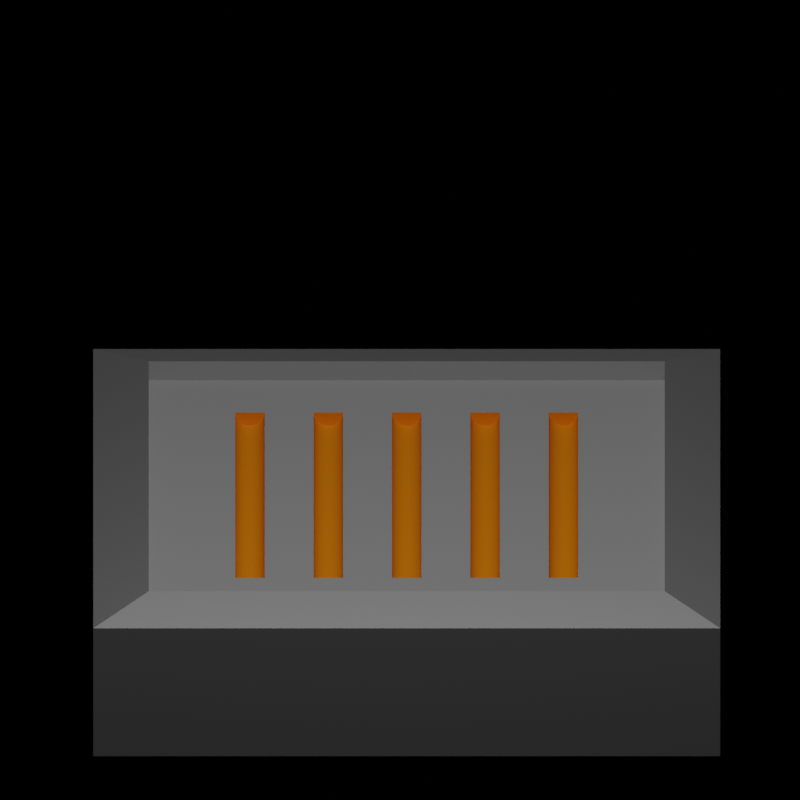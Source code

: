 # Source: obj.blend  (saved by Blender 3.1.7; exported with 4.5.12 LTS)
import bpy
from mathutils import Matrix  # noqa: F401  (used for matrix-valued properties, if any)

bpy.ops.wm.read_factory_settings(use_empty=True)
scene = bpy.context.scene
scene.name = 'Scene'

# ---- collections
col_rod_caster = bpy.data.collections.new('Rod-Caster'); scene.collection.children.link(col_rod_caster)
col_collection = bpy.data.collections.new('Collection'); col_rod_caster.children.link(col_collection)
col_collection_2 = bpy.data.collections.new('Collection 2'); col_rod_caster.children.link(col_collection_2)
col_smelter = bpy.data.collections.new('Smelter'); scene.collection.children.link(col_smelter)

# ---- images (referenced by path relative to the original .blend; pixels are not part of the script)
import os
ASSET_DIR = os.environ.get("B2B_ASSET_DIR", "")  # directory of the original .blend (textures are referenced by path, not embedded)
HERE = os.path.dirname(os.path.abspath(__file__))  # packed textures are extracted next to this script under _unpacked/

def load_image(name, relpath, width, height, colorspace="sRGB"):
    """Load a texture the original file referenced (path relative to the .blend, or extracted next to this script)."""
    p = next((c for c in (os.path.join(HERE, relpath), os.path.join(ASSET_DIR, relpath)) if relpath and os.path.exists(c)), "")
    if p:
        img = bpy.data.images.load(p, check_existing=True)
        img.name = name
    else:  # same state as the original file: an image datablock whose file is absent (Cycles renders it pink)
        img = bpy.data.images.new(name, width, height)
        img.source = "FILE"
        img.filepath = "//" + (relpath or name)
    img.colorspace_settings.name = colorspace
    return img
img_untitled_002 = load_image('Untitled.002', 'data/blender/rust.jpg', 1024, 1024, 'sRGB')
img_concrete1_png = load_image('concrete1.png', 'data/blender/concrete1.png', 1024, 1024, 'sRGB')

# ---- materials (node trees are filled in below, after node groups)
mat_rock = bpy.data.materials.new('Rock')
mat_rods = bpy.data.materials.new('Rods')
mat_metal_002 = bpy.data.materials.new('Metal.002')
mat_material_001 = bpy.data.materials.new('Material.001')
mat_material_003 = bpy.data.materials.new('Material.003')
mat_metal = bpy.data.materials.new('Metal')
mat_concrete = bpy.data.materials.new('Concrete')
mat_concrete.diffuse_color = (0.4201, 0.4201, 0.4201, 1.0)
mat_heated = bpy.data.materials.new('Heated')

# ---- material node trees
mat_rock.use_nodes = True; mat_rock.node_tree.nodes.clear()
_N = mat_rock.node_tree.nodes; _L = mat_rock.node_tree.links
n0 = _N.new('ShaderNodeBsdfPrincipled'); n0.name = 'Principled BSDF'; n0.location = (10, 300)
n0.distribution = 'GGX'
n0.subsurface_method = 'RANDOM_WALK_SKIN'
n0.inputs[0].default_value = (0.3108, 0.3108, 0.3108, 1.0)
n0.inputs[2].default_value = 1.0
n0.inputs[3].default_value = 1.45
n0.inputs[27].default_value = (0.0, 0.0, 0.0, 1.0)
n0.inputs[28].default_value = 1.0
n1 = _N.new('ShaderNodeOutputMaterial'); n1.name = 'Material Output'; n1.location = (300, 300)
_L.new(n0.outputs[0], n1.inputs[0])
n1.is_active_output = True
mat_rods.use_nodes = True; mat_rods.node_tree.nodes.clear()
_N = mat_rods.node_tree.nodes; _L = mat_rods.node_tree.links
n0 = _N.new('ShaderNodeBsdfPrincipled'); n0.name = 'Principled BSDF'; n0.location = (10, 300)
n0.distribution = 'GGX'
n0.subsurface_method = 'RANDOM_WALK_SKIN'
n0.inputs[0].default_value = (0.8, 0.2313, 0.0, 1.0)
n0.inputs[3].default_value = 1.45
n0.inputs[27].default_value = (0.0, 0.0, 0.0, 1.0)
n1 = _N.new('ShaderNodeOutputMaterial'); n1.name = 'Material Output'; n1.location = (300, 300)
_L.new(n0.outputs[0], n1.inputs[0])
n1.is_active_output = True
mat_metal_002.use_nodes = True; mat_metal_002.node_tree.nodes.clear()
_N = mat_metal_002.node_tree.nodes; _L = mat_metal_002.node_tree.links
n0 = _N.new('ShaderNodeBsdfPrincipled'); n0.name = 'Principled BSDF'; n0.location = (10, 300)
n0.distribution = 'GGX'
n0.subsurface_method = 'RANDOM_WALK_SKIN'
n0.inputs[1].default_value = 0.9212
n0.inputs[3].default_value = 1.45
n0.inputs[27].default_value = (0.0, 0.0, 0.0, 1.0)
n0.inputs[28].default_value = 1.0
n1 = _N.new('ShaderNodeOutputMaterial'); n1.name = 'Material Output'; n1.location = (300, 300)
_L.new(n0.outputs[0], n1.inputs[0])
n1.is_active_output = True
mat_material_001.use_nodes = True; mat_material_001.node_tree.nodes.clear()
_N = mat_material_001.node_tree.nodes; _L = mat_material_001.node_tree.links
n0 = _N.new('ShaderNodeBsdfPrincipled'); n0.name = 'Principled BSDF'; n0.location = (10, 300)
n0.distribution = 'GGX'
n0.subsurface_method = 'RANDOM_WALK_SKIN'
n0.inputs[0].default_value = (0.8, 0.1338, 0.0, 1.0)
n0.inputs[3].default_value = 1.45
n0.inputs[27].default_value = (0.0, 0.0, 0.0, 1.0)
n0.inputs[28].default_value = 1.0
n1 = _N.new('ShaderNodeOutputMaterial'); n1.name = 'Material Output'; n1.location = (300, 300)
_L.new(n0.outputs[0], n1.inputs[0])
n1.is_active_output = True
mat_material_003.use_nodes = True; mat_material_003.node_tree.nodes.clear()
_N = mat_material_003.node_tree.nodes; _L = mat_material_003.node_tree.links
n0 = _N.new('ShaderNodeBsdfPrincipled'); n0.name = 'Principled BSDF'; n0.location = (10, 300)
n0.distribution = 'GGX'
n0.subsurface_method = 'RANDOM_WALK_SKIN'
n0.inputs[0].default_value = (0.8, 0.1338, 0.0, 1.0)
n0.inputs[3].default_value = 1.45
n0.inputs[27].default_value = (0.0, 0.0, 0.0, 1.0)
n0.inputs[28].default_value = 1.0
n1 = _N.new('ShaderNodeOutputMaterial'); n1.name = 'Material Output'; n1.location = (300, 300)
_L.new(n0.outputs[0], n1.inputs[0])
n1.is_active_output = True
mat_metal.use_nodes = True; mat_metal.node_tree.nodes.clear()
_N = mat_metal.node_tree.nodes; _L = mat_metal.node_tree.links
n0 = _N.new('ShaderNodeBsdfPrincipled'); n0.name = 'Principled BSDF'; n0.location = (10, 300)
n0.distribution = 'GGX'
n0.subsurface_method = 'RANDOM_WALK_SKIN'
n0.inputs[2].default_value = 0.0
n0.inputs[3].default_value = 1.45
n0.inputs[9].default_value = (2.6, 0.2, 0.1)
n0.inputs[11].default_value = 1.01
n0.inputs[13].default_value = 0.5274
n0.inputs[15].default_value = 0.4129
n0.inputs[27].default_value = (0.0, 0.0, 0.0, 1.0)
n0.inputs[28].default_value = 1.0
n1 = _N.new('ShaderNodeOutputMaterial'); n1.name = 'Material Output'; n1.location = (300, 300)
n2 = _N.new('ShaderNodeTexImage'); n2.name = 'Image Texture'; n2.location = (-280, 271)
n2.image = img_untitled_002
_L.new(n0.outputs[0], n1.inputs[0])
_L.new(n2.outputs[0], n0.inputs[0])
n1.is_active_output = True
mat_concrete.use_nodes = True; mat_concrete.node_tree.nodes.clear()
_N = mat_concrete.node_tree.nodes; _L = mat_concrete.node_tree.links
n0 = _N.new('ShaderNodeBsdfPrincipled'); n0.name = 'Principled BSDF'; n0.location = (10, 300)
n0.distribution = 'GGX'
n0.subsurface_method = 'RANDOM_WALK_SKIN'
n0.inputs[3].default_value = 1.45
n0.inputs[27].default_value = (0.0, 0.0, 0.0, 1.0)
n0.inputs[28].default_value = 1.0
n1 = _N.new('ShaderNodeOutputMaterial'); n1.name = 'Material Output'; n1.location = (300, 300)
n2 = _N.new('ShaderNodeTexImage'); n2.name = 'Image Texture'; n2.location = (-280, 271)
n2.image = img_concrete1_png
_L.new(n0.outputs[0], n1.inputs[0])
_L.new(n2.outputs[0], n0.inputs[0])
n1.is_active_output = True
mat_heated.use_nodes = True; mat_heated.node_tree.nodes.clear()
_N = mat_heated.node_tree.nodes; _L = mat_heated.node_tree.links
n0 = _N.new('ShaderNodeBsdfPrincipled'); n0.name = 'Principled BSDF'; n0.location = (10, 300)
n0.distribution = 'GGX'
n0.subsurface_method = 'RANDOM_WALK_SKIN'
n0.inputs[0].default_value = (0.8, 0.07402, 0.0, 1.0)
n0.inputs[3].default_value = 1.45
n0.inputs[27].default_value = (0.0, 0.0, 0.0, 1.0)
n0.inputs[28].default_value = 1.0
n1 = _N.new('ShaderNodeOutputMaterial'); n1.name = 'Material Output'; n1.location = (300, 300)
_L.new(n0.outputs[0], n1.inputs[0])
n1.is_active_output = True

# ---- world
world_world = bpy.data.worlds.new('World'); scene.world = world_world
world_world.use_nodes = True; world_world.node_tree.nodes.clear()
_N = world_world.node_tree.nodes; _L = world_world.node_tree.links
n0 = _N.new('ShaderNodeOutputWorld'); n0.name = 'World Output'; n0.location = (300, 300)
n1 = _N.new('ShaderNodeBsdfDiffuse'); n1.name = 'Diffuse BSDF'; n1.location = (10, 300)
n2 = _N.new('ShaderNodeRGB'); n2.name = 'RGB'; n2.location = (-180, 260)
n2.outputs[0].default_value = (1.0, 0.8276, 0.8276, 1.0)
_L.new(n1.outputs[0], n0.inputs[0])
_L.new(n2.outputs[0], n1.inputs[0])
n0.is_active_output = True
world_world.color = (0.05088, 0.05088, 0.05088)
world_world.use_sun_shadow = False
world_world.sun_shadow_jitter_overblur = 0.0

# ---- cameras
cam_camera = bpy.data.cameras.new('Camera')
cam_camera.type = 'ORTHO'
cam_camera.clip_end = 100.0
cam_camera.lens = 79.0
cam_camera.ortho_scale = 5.104
cam_camera.shift_y = 0.012

# ---- lights
light_light = bpy.data.lights.new('Light', 'POINT')
light_light.transmission_factor = 0.0
light_light.energy = 3000.0
light_light.shadow_soft_size = 0.51
light_light.shadow_maximum_resolution = 0.006
light_light.use_absolute_resolution = True

# ---- meshes
me_cube = bpy.data.meshes.new('Cube')
me_cube.from_pydata([(-30.5, -22.73, -0.3691), (-30.5, -22.73, 0.3691), (-30.5, 22.73, -0.3691), (-30.5, 22.73, 0.3691), (30.5, -22.73, -0.3691), (30.5, -22.73, 0.3691), (30.5, 22.73, -0.3691), (30.5, 22.73, 0.3691)], [], [(0, 1, 3, 2), (2, 3, 7, 6), (6, 7, 5, 4), (4, 5, 1, 0), (2, 6, 4, 0), (7, 3, 1, 5)])
_uv = me_cube.uv_layers.new(name='UVMap')
_uv.uv.foreach_set('vector', [0.375, 0.0, 0.625, 0.0, 0.625, 0.25, 0.375, 0.25, 0.375, 0.25, 0.625, 0.25, 0.625, 0.5, 0.375, 0.5, 0.375, 0.5, 0.625, 0.5, 0.625, 0.75, 0.375, 0.75, 0.375, 0.75, 0.625, 0.75, 0.625, 1.0, 0.375, 1.0, 0.125, 0.5, 0.375, 0.5, 0.375, 0.75, 0.125, 0.75, 0.625, 0.5, 0.875, 0.5, 0.875, 0.75, 0.625, 0.75])
me_cube.use_remesh_fix_poles = True
me_cube.use_remesh_preserve_attributes = False
me_cube.update()
me_cube_001 = bpy.data.meshes.new('Cube.001')
me_cube_001.from_pydata([(-1.0, -1.0, -1.0), (-1.0, 1.0, -1.0), (1.0, -1.0, -1.0), (1.0, 1.0, -1.0), (-0.823, -0.823, 1.0), (-1.0, -1.0, 0.823), (-0.823, 0.823, 1.0), (-1.0, 1.0, 0.823), (0.823, -0.823, 1.0), (1.0, -1.0, 0.823), (0.823, 0.823, 1.0), (1.0, 1.0, 0.823), (-0.823, -0.823, 0.73), (-0.823, 0.823, 0.73), (0.823, 0.823, 0.73), (0.823, -0.823, 0.73), (-0.4539, 0.5918, 0.6946), (-0.2039, 0.5918, 0.6946), (0.04606, 0.5918, 0.6946), (0.5461, 0.5918, 0.6946), (0.2961, 0.5918, 0.6946), (0.04606, -0.5918, 0.6946), (-0.4539, -0.5918, 0.6946), (-0.2039, -0.5918, 0.6946), (0.2961, -0.5918, 0.6946), (0.5461, -0.5918, 0.6946), (0.2934, 0.5918, 0.6594), (0.04339, 0.5918, 0.6594), (-0.4566, 0.5918, 0.6594), (0.5434, 0.5918, 0.6594), (-0.2066, 0.5918, 0.6594), (0.2934, -0.5918, 0.6594), (0.5434, -0.5918, 0.6594), (0.04339, -0.5918, 0.6594), (-0.2066, -0.5918, 0.6594), (-0.4566, -0.5918, 0.6594), (-0.211, 0.5918, 0.6269), (0.539, 0.5918, 0.6269), (-0.461, 0.5918, 0.6269), (0.03905, 0.5918, 0.6269), (0.289, 0.5918, 0.6269), (-0.461, -0.5918, 0.6269), (0.289, -0.5918, 0.6269), (-0.211, -0.5918, 0.6269), (0.539, -0.5918, 0.6269), (0.03905, -0.5918, 0.6269), (0.5332, 0.5918, 0.5984), (0.03321, 0.5918, 0.5984), (-0.4668, 0.5918, 0.5984), (0.2832, 0.5918, 0.5984), (-0.2168, 0.5918, 0.5984), (0.5332, -0.5918, 0.5984), (-0.4668, -0.5918, 0.5984), (0.03321, -0.5918, 0.5984), (0.2832, -0.5918, 0.5984), (-0.2168, -0.5918, 0.5984), (-0.2239, 0.5918, 0.5751), (0.5261, 0.5918, 0.5751), (0.2761, 0.5918, 0.5751), (0.02609, 0.5918, 0.5751), (-0.4739, 0.5918, 0.5751), (-0.2239, -0.5918, 0.5751), (0.2761, -0.5918, 0.5751), (0.02609, -0.5918, 0.5751), (-0.4739, -0.5918, 0.5751), (0.5261, -0.5918, 0.5751), (0.01797, 0.5918, 0.5577), (-0.482, 0.5918, 0.5577), (-0.232, 0.5918, 0.5577), (0.268, 0.5918, 0.5577), (0.518, 0.5918, 0.5577), (0.01797, -0.5918, 0.5577), (-0.232, -0.5918, 0.5577), (-0.482, -0.5918, 0.5577), (0.518, -0.5918, 0.5577), (0.268, -0.5918, 0.5577), (0.2592, 0.5918, 0.547), (0.009162, 0.5918, 0.547), (-0.2408, 0.5918, 0.547), (0.5092, 0.5918, 0.547), (-0.4908, 0.5918, 0.547), (0.5092, -0.5918, 0.547), (0.2592, -0.5918, 0.547), (-0.4908, -0.5918, 0.547), (0.009162, -0.5918, 0.547), (-0.2408, -0.5918, 0.547), (0.5, 0.5918, 0.5434), (0.25, 0.5918, 0.5434), (-0.5, 0.5918, 0.5434), (-4.105e-09, 0.5918, 0.5434), (-0.25, 0.5918, 0.5434), (0.5, -0.5918, 0.5434), (-0.25, -0.5918, 0.5434), (-0.5, -0.5918, 0.5434), (-4.105e-09, -0.5918, 0.5434), (0.25, -0.5918, 0.5434), (-0.009162, 0.5918, 0.547), (-0.2592, 0.5918, 0.547), (0.2408, 0.5918, 0.547), (0.4908, 0.5918, 0.547), (-0.5092, 0.5918, 0.547), (-0.2592, -0.5918, 0.547), (-0.009162, -0.5918, 0.547), (0.4908, -0.5918, 0.547), (-0.5092, -0.5918, 0.547), (0.2408, -0.5918, 0.547), (0.232, 0.5918, 0.5577), (-0.01797, 0.5918, 0.5577), (0.482, 0.5918, 0.5577), (-0.518, 0.5918, 0.5577), (-0.268, 0.5918, 0.5577), (-0.01797, -0.5918, 0.5577), (0.232, -0.5918, 0.5577), (-0.518, -0.5918, 0.5577), (-0.268, -0.5918, 0.5577), (0.482, -0.5918, 0.5577), (-0.2761, 0.5918, 0.5751), (0.2239, 0.5918, 0.5751), (-0.5261, 0.5918, 0.5751), (-0.02609, 0.5918, 0.5751), (0.4739, 0.5918, 0.5751), (0.2239, -0.5918, 0.5751), (-0.2761, -0.5918, 0.5751), (-0.02609, -0.5918, 0.5751), (-0.5261, -0.5918, 0.5751), (0.4739, -0.5918, 0.5751), (-0.03321, 0.5918, 0.5984), (-0.2832, 0.5918, 0.5984), (0.2168, 0.5918, 0.5984), (0.4668, 0.5918, 0.5984), (-0.5332, 0.5918, 0.5984), (-0.2832, -0.5918, 0.5984), (-0.03321, -0.5918, 0.5984), (-0.5332, -0.5918, 0.5984), (0.4668, -0.5918, 0.5984), (0.2168, -0.5918, 0.5984), (-0.03905, 0.5918, 0.6269), (-0.539, 0.5918, 0.6269), (-0.289, 0.5918, 0.6269), (0.211, 0.5918, 0.6269), (0.461, 0.5918, 0.6269), (-0.539, -0.5918, 0.6269), (-0.03905, -0.5918, 0.6269), (0.461, -0.5918, 0.6269), (0.211, -0.5918, 0.6269), (-0.289, -0.5918, 0.6269), (0.4566, 0.5918, 0.6594), (-0.2934, 0.5918, 0.6594), (-0.04339, 0.5918, 0.6594), (0.2066, 0.5918, 0.6594), (-0.5434, 0.5918, 0.6594), (-0.2934, -0.5918, 0.6594), (0.2066, -0.5918, 0.6594), (0.4566, -0.5918, 0.6594), (-0.04339, -0.5918, 0.6594), (-0.5434, -0.5918, 0.6594), (0.2039, 0.5918, 0.6946), (-0.04606, 0.5918, 0.6946), (-0.2961, 0.5918, 0.6946), (0.4539, 0.5918, 0.6946), (-0.5461, 0.5918, 0.6946), (0.2039, -0.5918, 0.6946), (-0.04606, -0.5918, 0.6946), (-0.2961, -0.5918, 0.6946), (0.4539, -0.5918, 0.6946), (-0.5461, -0.5918, 0.6946), (-0.5469, 0.5918, 0.73), (-0.4531, 0.5918, 0.73), (-0.2031, 0.5918, 0.73), (-0.04693, 0.5918, 0.73), (-0.2969, 0.5918, 0.73), (0.04693, 0.5918, 0.73), (0.2031, 0.5918, 0.73), (0.4531, 0.5918, 0.73), (0.2969, 0.5918, 0.73), (0.5469, 0.5918, 0.73), (-0.5469, -0.5918, 0.73), (-0.2969, -0.5918, 0.73), (-0.4531, -0.5918, 0.73), (-0.04693, -0.5918, 0.73), (-0.2031, -0.5918, 0.73), (0.2031, -0.5918, 0.73), (0.04693, -0.5918, 0.73), (0.4531, -0.5918, 0.73), (0.2969, -0.5918, 0.73), (0.5469, -0.5918, 0.73)], [], [(6, 4, 12, 13), (3, 11, 9, 2), (0, 5, 7, 1), (1, 3, 2, 0), (1, 7, 11, 3), (4, 6, 7, 5), (6, 10, 11, 7), (10, 8, 9, 11), (8, 4, 5, 9), (2, 9, 5, 0), (176, 12, 15, 185, 183, 184, 181, 182, 179, 180, 177, 170, 167, 178), (183, 173, 175, 185, 15, 14, 13, 12, 176, 166, 167, 170, 168, 180, 179, 169, 171, 182, 181, 172, 174, 184), (4, 8, 15, 12), (10, 6, 13, 14), (8, 10, 14, 15), (16, 22, 178, 167), (22, 16, 28, 35), (35, 28, 38, 41), (41, 38, 48, 52), (52, 48, 60, 64), (64, 60, 67, 73), (73, 67, 80, 83), (93, 83, 80, 88), (104, 93, 88, 100), (113, 104, 100, 109), (124, 113, 109, 118), (133, 124, 118, 130), (141, 133, 130, 137), (155, 141, 137, 150), (165, 155, 150, 160), (176, 165, 160, 166), (178, 22, 35, 41, 52, 64, 73, 83, 93, 104, 113, 124, 133, 141, 155, 165, 176), (100, 88, 80, 67, 60, 48, 38, 28, 16, 167, 166, 160, 150, 137, 130, 118, 109), (19, 25, 185, 175), (25, 19, 29, 32), (32, 29, 37, 44), (44, 37, 46, 51), (51, 46, 57, 65), (65, 57, 70, 74), (74, 70, 79, 81), (91, 81, 79, 86), (103, 91, 86, 99), (115, 103, 99, 108), (125, 115, 108, 120), (134, 125, 120, 129), (143, 134, 129, 140), (153, 143, 140, 146), (164, 153, 146, 159), (183, 164, 159, 173), (185, 25, 32, 44, 51, 65, 74, 81, 91, 103, 115, 125, 134, 143, 153, 164, 183), (99, 86, 79, 70, 57, 46, 37, 29, 19, 175, 173, 159, 146, 140, 129, 120, 108), (20, 24, 184, 174), (24, 20, 26, 31), (31, 26, 40, 42), (42, 40, 49, 54), (54, 49, 58, 62), (62, 58, 69, 75), (75, 69, 76, 82), (95, 82, 76, 87), (105, 95, 87, 98), (112, 105, 98, 106), (121, 112, 106, 117), (135, 121, 117, 128), (144, 135, 128, 139), (152, 144, 139, 149), (161, 152, 149, 156), (181, 161, 156, 172), (184, 24, 31, 42, 54, 62, 75, 82, 95, 105, 112, 121, 135, 144, 152, 161, 181), (98, 87, 76, 69, 58, 49, 40, 26, 20, 174, 172, 156, 149, 139, 128, 117, 106), (17, 23, 180, 168), (23, 17, 30, 34), (34, 30, 36, 43), (43, 36, 50, 55), (55, 50, 56, 61), (61, 56, 68, 72), (72, 68, 78, 85), (92, 85, 78, 90), (101, 92, 90, 97), (114, 101, 97, 110), (122, 114, 110, 116), (131, 122, 116, 127), (145, 131, 127, 138), (151, 145, 138, 147), (163, 151, 147, 158), (177, 163, 158, 170), (180, 23, 34, 43, 55, 61, 72, 85, 92, 101, 114, 122, 131, 145, 151, 163, 177), (97, 90, 78, 68, 56, 50, 36, 30, 17, 168, 170, 158, 147, 138, 127, 116, 110), (18, 21, 182, 171), (21, 18, 27, 33), (33, 27, 39, 45), (45, 39, 47, 53), (53, 47, 59, 63), (63, 59, 66, 71), (71, 66, 77, 84), (94, 84, 77, 89), (102, 94, 89, 96), (111, 102, 96, 107), (123, 111, 107, 119), (132, 123, 119, 126), (142, 132, 126, 136), (154, 142, 136, 148), (162, 154, 148, 157), (179, 162, 157, 169), (182, 21, 33, 45, 53, 63, 71, 84, 94, 102, 111, 123, 132, 142, 154, 162, 179), (96, 89, 77, 66, 59, 47, 39, 27, 18, 171, 169, 157, 148, 136, 126, 119, 107)])
me_cube_001.polygons.foreach_set('material_index', [0, 2, 2, 0, 2, 2, 2, 2, 2, 2, 0, 0, 0, 0, 0, 1, 1, 1, 1, 1, 1, 1, 1, 1, 1, 1, 1, 1, 1, 1, 1, 1, 1, 1, 1, 1, 1, 1, 1, 1, 1, 1, 1, 1, 1, 1, 1, 1, 1, 1, 1, 1, 1, 1, 1, 1, 1, 1, 1, 1, 1, 1, 1, 1, 1, 1, 1, 1, 1, 1, 1, 1, 1, 1, 1, 1, 1, 1, 1, 1, 1, 1, 1, 1, 1, 1, 1, 1, 1, 1, 1, 1, 1, 1, 1, 1, 1, 1, 1, 1, 1, 1, 1, 1, 1])
_uv = me_cube_001.uv_layers.new(name='UVMap')
_uv.uv.foreach_set('vector', [0.8529, 0.5221, 0.8529, 0.7279, 0.8529, 0.7279, 0.8529, 0.5221, 0.375, 0.5, 0.6029, 0.5, 0.6029, 0.75, 0.375, 0.75, 0.375, 0.0, 0.6029, 0.0, 0.6029, 0.25, 0.375, 0.25, 0.125, 0.5, 0.375, 0.5, 0.375, 0.75, 0.125, 0.75, 0.375, 0.25, 0.6029, 0.25, 0.6029, 0.5, 0.375, 0.5, 0.8529, 0.7279, 0.8529, 0.5221, 0.875, 0.5, 0.875, 0.75, 0.8529, 0.5221, 0.6471, 0.5221, 0.625, 0.5, 0.875, 0.5, 0.6471, 0.5221, 0.6471, 0.7279, 0.6029, 0.75, 0.6029, 0.5, 0.6471, 0.7279, 0.8529, 0.7279, 0.875, 0.75, 0.625, 0.75, 0.375, 0.75, 0.6029, 0.75, 0.6029, 1.0, 0.375, 1.0, 0.8184, 0.699, 0.8529, 0.7279, 0.6471, 0.7279, 0.6816, 0.699, 0.6934, 0.699, 0.7129, 0.699, 0.7246, 0.699, 0.7441, 0.699, 0.7559, 0.699, 0.7754, 0.699, 0.7871, 0.699, 0.7871, 0.551, 0.8066, 0.551, 0.8066, 0.699, 0.6934, 0.699, 0.6934, 0.551, 0.6816, 0.551, 0.6816, 0.699, 0.6471, 0.7279, 0.6471, 0.5221, 0.8529, 0.5221, 0.8529, 0.7279, 0.8184, 0.699, 0.8184, 0.551, 0.8066, 0.551, 0.7871, 0.551, 0.7754, 0.551, 0.7754, 0.699, 0.7559, 0.699, 0.7559, 0.551, 0.7441, 0.551, 0.7441, 0.699, 0.7246, 0.699, 0.7246, 0.551, 0.7129, 0.551, 0.7129, 0.699, 0.8529, 0.7279, 0.6471, 0.7279, 0.6471, 0.7279, 0.8529, 0.7279, 0.6471, 0.5221, 0.8529, 0.5221, 0.8529, 0.5221, 0.6471, 0.5221, 0.6471, 0.7279, 0.6471, 0.5221, 0.6471, 0.5221, 0.6471, 0.7279, 0.7188, 0.5, 0.7188, 1.0, 0.749, 1.0, 0.749, 0.5, 0.7188, 1.0, 0.7188, 0.5, 0.6875, 0.5, 0.6875, 1.0, 0.6875, 1.0, 0.6875, 0.5, 0.6562, 0.5, 0.6562, 1.0, 0.6562, 1.0, 0.6562, 0.5, 0.625, 0.5, 0.625, 1.0, 0.625, 1.0, 0.625, 0.5, 0.5938, 0.5, 0.5938, 1.0, 0.5938, 1.0, 0.5938, 0.5, 0.5625, 0.5, 0.5625, 1.0, 0.5625, 1.0, 0.5625, 0.5, 0.5312, 0.5, 0.5312, 1.0, 0.5, 1.0, 0.5312, 1.0, 0.5312, 0.5, 0.5, 0.5, 0.4688, 1.0, 0.5, 1.0, 0.5, 0.5, 0.4688, 0.5, 0.4375, 1.0, 0.4688, 1.0, 0.4688, 0.5, 0.4375, 0.5, 0.4062, 1.0, 0.4375, 1.0, 0.4375, 0.5, 0.4062, 0.5, 0.375, 1.0, 0.4062, 1.0, 0.4062, 0.5, 0.375, 0.5, 0.3438, 1.0, 0.375, 1.0, 0.375, 0.5, 0.3438, 0.5, 0.3125, 1.0, 0.3438, 1.0, 0.3438, 0.5, 0.3125, 0.5, 0.2812, 1.0, 0.3125, 1.0, 0.3125, 0.5, 0.2812, 0.5, 0.251, 1.0, 0.2812, 1.0, 0.2812, 0.5, 0.251, 0.5, 0.4898, 0.2485, 0.4854, 0.2032, 0.4717, 0.1582, 0.4496, 0.1167, 0.4197, 0.08029, 0.3833, 0.05045, 0.3418, 0.4717, 0.2968, 0.4854, 0.25, 0.49, 0.2032, 0.4854, 0.1582, 0.4717, 0.1167, 0.4496, 0.08029, 0.4197, 0.05045, 0.3833, 0.02827, 0.3418, 0.01461, 0.2968, 0.01015, 0.2515, 0.7032, 0.4854, 0.75, 0.49, 0.7968, 0.4854, 0.8418, 0.4717, 0.8833, 0.4496, 0.9197, 0.4197, 0.9496, 0.3833, 0.9717, 0.3418, 0.9854, 0.2968, 0.9898, 0.2515, 0.5102, 0.2485, 0.5146, 0.2032, 0.5283, 0.1582, 0.5504, 0.1167, 0.5803, 0.08029, 0.6167, 0.05045, 0.6582, 0.02827, 0.7188, 0.5, 0.7188, 1.0, 0.749, 1.0, 0.749, 0.5, 0.7188, 1.0, 0.7188, 0.5, 0.6875, 0.5, 0.6875, 1.0, 0.6875, 1.0, 0.6875, 0.5, 0.6562, 0.5, 0.6562, 1.0, 0.6562, 1.0, 0.6562, 0.5, 0.625, 0.5, 0.625, 1.0, 0.625, 1.0, 0.625, 0.5, 0.5938, 0.5, 0.5938, 1.0, 0.5938, 1.0, 0.5938, 0.5, 0.5625, 0.5, 0.5625, 1.0, 0.5625, 1.0, 0.5625, 0.5, 0.5312, 0.5, 0.5312, 1.0, 0.5, 1.0, 0.5312, 1.0, 0.5312, 0.5, 0.5, 0.5, 0.4688, 1.0, 0.5, 1.0, 0.5, 0.5, 0.4688, 0.5, 0.4375, 1.0, 0.4688, 1.0, 0.4688, 0.5, 0.4375, 0.5, 0.4062, 1.0, 0.4375, 1.0, 0.4375, 0.5, 0.4062, 0.5, 0.375, 1.0, 0.4062, 1.0, 0.4062, 0.5, 0.375, 0.5, 0.3438, 1.0, 0.375, 1.0, 0.375, 0.5, 0.3438, 0.5, 0.3125, 1.0, 0.3438, 1.0, 0.3438, 0.5, 0.3125, 0.5, 0.2812, 1.0, 0.3125, 1.0, 0.3125, 0.5, 0.2812, 0.5, 0.251, 1.0, 0.2812, 1.0, 0.2812, 0.5, 0.251, 0.5, 0.4898, 0.2485, 0.4854, 0.2032, 0.4717, 0.1582, 0.4496, 0.1167, 0.4197, 0.08029, 0.3833, 0.05045, 0.3418, 0.4717, 0.2968, 0.4854, 0.25, 0.49, 0.2032, 0.4854, 0.1582, 0.4717, 0.1167, 0.4496, 0.08029, 0.4197, 0.05045, 0.3833, 0.02827, 0.3418, 0.01461, 0.2968, 0.01015, 0.2515, 0.7032, 0.4854, 0.75, 0.49, 0.7968, 0.4854, 0.8418, 0.4717, 0.8833, 0.4496, 0.9197, 0.4197, 0.9496, 0.3833, 0.9717, 0.3418, 0.9854, 0.2968, 0.9898, 0.2515, 0.5102, 0.2485, 0.5146, 0.2032, 0.5283, 0.1582, 0.5504, 0.1167, 0.5803, 0.08029, 0.6167, 0.05045, 0.6582, 0.02827, 0.7188, 0.5, 0.7188, 1.0, 0.749, 1.0, 0.749, 0.5, 0.7188, 1.0, 0.7188, 0.5, 0.6875, 0.5, 0.6875, 1.0, 0.6875, 1.0, 0.6875, 0.5, 0.6562, 0.5, 0.6562, 1.0, 0.6562, 1.0, 0.6562, 0.5, 0.625, 0.5, 0.625, 1.0, 0.625, 1.0, 0.625, 0.5, 0.5938, 0.5, 0.5938, 1.0, 0.5938, 1.0, 0.5938, 0.5, 0.5625, 0.5, 0.5625, 1.0, 0.5625, 1.0, 0.5625, 0.5, 0.5312, 0.5, 0.5312, 1.0, 0.5, 1.0, 0.5312, 1.0, 0.5312, 0.5, 0.5, 0.5, 0.4688, 1.0, 0.5, 1.0, 0.5, 0.5, 0.4688, 0.5, 0.4375, 1.0, 0.4688, 1.0, 0.4688, 0.5, 0.4375, 0.5, 0.4062, 1.0, 0.4375, 1.0, 0.4375, 0.5, 0.4062, 0.5, 0.375, 1.0, 0.4062, 1.0, 0.4062, 0.5, 0.375, 0.5, 0.3438, 1.0, 0.375, 1.0, 0.375, 0.5, 0.3438, 0.5, 0.3125, 1.0, 0.3438, 1.0, 0.3438, 0.5, 0.3125, 0.5, 0.2812, 1.0, 0.3125, 1.0, 0.3125, 0.5, 0.2812, 0.5, 0.251, 1.0, 0.2812, 1.0, 0.2812, 0.5, 0.251, 0.5, 0.4898, 0.2485, 0.4854, 0.2032, 0.4717, 0.1582, 0.4496, 0.1167, 0.4197, 0.08029, 0.3833, 0.05045, 0.3418, 0.4717, 0.2968, 0.4854, 0.25, 0.49, 0.2032, 0.4854, 0.1582, 0.4717, 0.1167, 0.4496, 0.08029, 0.4197, 0.05045, 0.3833, 0.02827, 0.3418, 0.01461, 0.2968, 0.01015, 0.2515, 0.7032, 0.4854, 0.75, 0.49, 0.7968, 0.4854, 0.8418, 0.4717, 0.8833, 0.4496, 0.9197, 0.4197, 0.9496, 0.3833, 0.9717, 0.3418, 0.9854, 0.2968, 0.9898, 0.2515, 0.5102, 0.2485, 0.5146, 0.2032, 0.5283, 0.1582, 0.5504, 0.1167, 0.5803, 0.08029, 0.6167, 0.05045, 0.6582, 0.02827, 0.7188, 0.5, 0.7188, 1.0, 0.749, 1.0, 0.749, 0.5, 0.7188, 1.0, 0.7188, 0.5, 0.6875, 0.5, 0.6875, 1.0, 0.6875, 1.0, 0.6875, 0.5, 0.6562, 0.5, 0.6562, 1.0, 0.6562, 1.0, 0.6562, 0.5, 0.625, 0.5, 0.625, 1.0, 0.625, 1.0, 0.625, 0.5, 0.5938, 0.5, 0.5938, 1.0, 0.5938, 1.0, 0.5938, 0.5, 0.5625, 0.5, 0.5625, 1.0, 0.5625, 1.0, 0.5625, 0.5, 0.5312, 0.5, 0.5312, 1.0, 0.5, 1.0, 0.5312, 1.0, 0.5312, 0.5, 0.5, 0.5, 0.4688, 1.0, 0.5, 1.0, 0.5, 0.5, 0.4688, 0.5, 0.4375, 1.0, 0.4688, 1.0, 0.4688, 0.5, 0.4375, 0.5, 0.4062, 1.0, 0.4375, 1.0, 0.4375, 0.5, 0.4062, 0.5, 0.375, 1.0, 0.4062, 1.0, 0.4062, 0.5, 0.375, 0.5, 0.3438, 1.0, 0.375, 1.0, 0.375, 0.5, 0.3438, 0.5, 0.3125, 1.0, 0.3438, 1.0, 0.3438, 0.5, 0.3125, 0.5, 0.2812, 1.0, 0.3125, 1.0, 0.3125, 0.5, 0.2812, 0.5, 0.251, 1.0, 0.2812, 1.0, 0.2812, 0.5, 0.251, 0.5, 0.4898, 0.2485, 0.4854, 0.2032, 0.4717, 0.1582, 0.4496, 0.1167, 0.4197, 0.08029, 0.3833, 0.05045, 0.3418, 0.4717, 0.2968, 0.4854, 0.25, 0.49, 0.2032, 0.4854, 0.1582, 0.4717, 0.1167, 0.4496, 0.08029, 0.4197, 0.05045, 0.3833, 0.02827, 0.3418, 0.01461, 0.2968, 0.01015, 0.2515, 0.7032, 0.4854, 0.75, 0.49, 0.7968, 0.4854, 0.8418, 0.4717, 0.8833, 0.4496, 0.9197, 0.4197, 0.9496, 0.3833, 0.9717, 0.3418, 0.9854, 0.2968, 0.9898, 0.2515, 0.5102, 0.2485, 0.5146, 0.2032, 0.5283, 0.1582, 0.5504, 0.1167, 0.5803, 0.08029, 0.6167, 0.05045, 0.6582, 0.02827, 0.7188, 0.5, 0.7188, 1.0, 0.749, 1.0, 0.749, 0.5, 0.7188, 1.0, 0.7188, 0.5, 0.6875, 0.5, 0.6875, 1.0, 0.6875, 1.0, 0.6875, 0.5, 0.6562, 0.5, 0.6562, 1.0, 0.6562, 1.0, 0.6562, 0.5, 0.625, 0.5, 0.625, 1.0, 0.625, 1.0, 0.625, 0.5, 0.5938, 0.5, 0.5938, 1.0, 0.5938, 1.0, 0.5938, 0.5, 0.5625, 0.5, 0.5625, 1.0, 0.5625, 1.0, 0.5625, 0.5, 0.5312, 0.5, 0.5312, 1.0, 0.5, 1.0, 0.5312, 1.0, 0.5312, 0.5, 0.5, 0.5, 0.4688, 1.0, 0.5, 1.0, 0.5, 0.5, 0.4688, 0.5, 0.4375, 1.0, 0.4688, 1.0, 0.4688, 0.5, 0.4375, 0.5, 0.4062, 1.0, 0.4375, 1.0, 0.4375, 0.5, 0.4062, 0.5, 0.375, 1.0, 0.4062, 1.0, 0.4062, 0.5, 0.375, 0.5, 0.3438, 1.0, 0.375, 1.0, 0.375, 0.5, 0.3438, 0.5, 0.3125, 1.0, 0.3438, 1.0, 0.3438, 0.5, 0.3125, 0.5, 0.2812, 1.0, 0.3125, 1.0, 0.3125, 0.5, 0.2812, 0.5, 0.251, 1.0, 0.2812, 1.0, 0.2812, 0.5, 0.251, 0.5, 0.4898, 0.2485, 0.4854, 0.2032, 0.4717, 0.1582, 0.4496, 0.1167, 0.4197, 0.08029, 0.3833, 0.05045, 0.3418, 0.4717, 0.2968, 0.4854, 0.25, 0.49, 0.2032, 0.4854, 0.1582, 0.4717, 0.1167, 0.4496, 0.08029, 0.4197, 0.05045, 0.3833, 0.02827, 0.3418, 0.01461, 0.2968, 0.01015, 0.2515, 0.7032, 0.4854, 0.75, 0.49, 0.7968, 0.4854, 0.8418, 0.4717, 0.8833, 0.4496, 0.9197, 0.4197, 0.9496, 0.3833, 0.9717, 0.3418, 0.9854, 0.2968, 0.9898, 0.2515, 0.5102, 0.2485, 0.5146, 0.2032, 0.5283, 0.1582, 0.5504, 0.1167, 0.5803, 0.08029, 0.6167, 0.05045, 0.6582, 0.02827])
me_cube_001.materials.append(mat_rock)
me_cube_001.materials.append(mat_rods)
me_cube_001.materials.append(mat_metal_002)
me_cube_001.use_remesh_fix_poles = True
me_cube_001.use_remesh_preserve_attributes = False
me_cube_001.update()
me_cylinder = bpy.data.meshes.new('Cylinder')
me_cylinder.from_pydata([(0.0, 0.09392, -0.4831), (0.0, 0.09392, 0.4831), (0.01832, 0.09212, -0.4831), (0.01832, 0.09212, 0.4831), (0.03594, 0.08677, -0.4831), (0.03594, 0.08677, 0.4831), (0.05218, 0.07809, -0.4831), (0.05218, 0.07809, 0.4831), (0.06641, 0.06641, -0.4831), (0.06641, 0.06641, 0.4831), (0.07809, 0.05218, -0.4831), (0.07809, 0.05218, 0.4831), (0.08677, 0.03594, -0.4831), (0.08677, 0.03594, 0.4831), (0.09212, 0.01832, -0.4831), (0.09212, 0.01832, 0.4831), (0.09392, -4.105e-09, -0.4831), (0.09392, -4.105e-09, 0.4831), (0.09212, -0.01832, -0.4831), (0.09212, -0.01832, 0.4831), (0.08677, -0.03594, -0.4831), (0.08677, -0.03594, 0.4831), (0.07809, -0.05218, -0.4831), (0.07809, -0.05218, 0.4831), (0.06641, -0.06641, -0.4831), (0.06641, -0.06641, 0.4831), (0.05218, -0.07809, -0.4831), (0.05218, -0.07809, 0.4831), (0.03594, -0.08677, -0.4831), (0.03594, -0.08677, 0.4831), (0.01832, -0.09212, -0.4831), (0.01832, -0.09212, 0.4831), (-8.211e-09, -0.09392, -0.4831), (-8.211e-09, -0.09392, 0.4831), (-0.01832, -0.09212, -0.4831), (-0.01832, -0.09212, 0.4831), (-0.03594, -0.08677, -0.4831), (-0.03594, -0.08677, 0.4831), (-0.05218, -0.07809, -0.4831), (-0.05218, -0.07809, 0.4831), (-0.06641, -0.06641, -0.4831), (-0.06641, -0.06641, 0.4831), (-0.07809, -0.05218, -0.4831), (-0.07809, -0.05218, 0.4831), (-0.08677, -0.03594, -0.4831), (-0.08677, -0.03594, 0.4831), (-0.09212, -0.01832, -0.4831), (-0.09212, -0.01832, 0.4831), (-0.09392, 1.12e-09, -0.4831), (-0.09392, 1.12e-09, 0.4831), (-0.09212, 0.01832, -0.4831), (-0.09212, 0.01832, 0.4831), (-0.08677, 0.03594, -0.4831), (-0.08677, 0.03594, 0.4831), (-0.07809, 0.05218, -0.4831), (-0.07809, 0.05218, 0.4831), (-0.06641, 0.06641, -0.4831), (-0.06641, 0.06641, 0.4831), (-0.05218, 0.07809, -0.4831), (-0.05218, 0.07809, 0.4831), (-0.03594, 0.08677, -0.4831), (-0.03594, 0.08677, 0.4831), (-0.01832, 0.09212, -0.4831), (-0.01832, 0.09212, 0.4831)], [], [(0, 1, 3, 2), (2, 3, 5, 4), (4, 5, 7, 6), (6, 7, 9, 8), (8, 9, 11, 10), (10, 11, 13, 12), (12, 13, 15, 14), (14, 15, 17, 16), (16, 17, 19, 18), (18, 19, 21, 20), (20, 21, 23, 22), (22, 23, 25, 24), (24, 25, 27, 26), (26, 27, 29, 28), (28, 29, 31, 30), (30, 31, 33, 32), (32, 33, 35, 34), (34, 35, 37, 36), (36, 37, 39, 38), (38, 39, 41, 40), (40, 41, 43, 42), (42, 43, 45, 44), (44, 45, 47, 46), (46, 47, 49, 48), (48, 49, 51, 50), (50, 51, 53, 52), (52, 53, 55, 54), (54, 55, 57, 56), (56, 57, 59, 58), (58, 59, 61, 60), (3, 1, 63, 61, 59, 57, 55, 53, 51, 49, 47, 45, 43, 41, 39, 37, 35, 33, 31, 29, 27, 25, 23, 21, 19, 17, 15, 13, 11, 9, 7, 5), (60, 61, 63, 62), (62, 63, 1, 0), (0, 2, 4, 6, 8, 10, 12, 14, 16, 18, 20, 22, 24, 26, 28, 30, 32, 34, 36, 38, 40, 42, 44, 46, 48, 50, 52, 54, 56, 58, 60, 62)])
_uv = me_cylinder.uv_layers.new(name='UVMap')
_uv.uv.foreach_set('vector', [1.0, 0.5, 1.0, 1.0, 0.9688, 1.0, 0.9688, 0.5, 0.9688, 0.5, 0.9688, 1.0, 0.9375, 1.0, 0.9375, 0.5, 0.9375, 0.5, 0.9375, 1.0, 0.9062, 1.0, 0.9062, 0.5, 0.9062, 0.5, 0.9062, 1.0, 0.875, 1.0, 0.875, 0.5, 0.875, 0.5, 0.875, 1.0, 0.8438, 1.0, 0.8438, 0.5, 0.8438, 0.5, 0.8438, 1.0, 0.8125, 1.0, 0.8125, 0.5, 0.8125, 0.5, 0.8125, 1.0, 0.7812, 1.0, 0.7812, 0.5, 0.7812, 0.5, 0.7812, 1.0, 0.75, 1.0, 0.75, 0.5, 0.75, 0.5, 0.75, 1.0, 0.7188, 1.0, 0.7188, 0.5, 0.7188, 0.5, 0.7188, 1.0, 0.6875, 1.0, 0.6875, 0.5, 0.6875, 0.5, 0.6875, 1.0, 0.6562, 1.0, 0.6562, 0.5, 0.6562, 0.5, 0.6562, 1.0, 0.625, 1.0, 0.625, 0.5, 0.625, 0.5, 0.625, 1.0, 0.5938, 1.0, 0.5938, 0.5, 0.5938, 0.5, 0.5938, 1.0, 0.5625, 1.0, 0.5625, 0.5, 0.5625, 0.5, 0.5625, 1.0, 0.5312, 1.0, 0.5312, 0.5, 0.5312, 0.5, 0.5312, 1.0, 0.5, 1.0, 0.5, 0.5, 0.5, 0.5, 0.5, 1.0, 0.4688, 1.0, 0.4688, 0.5, 0.4688, 0.5, 0.4688, 1.0, 0.4375, 1.0, 0.4375, 0.5, 0.4375, 0.5, 0.4375, 1.0, 0.4062, 1.0, 0.4062, 0.5, 0.4062, 0.5, 0.4062, 1.0, 0.375, 1.0, 0.375, 0.5, 0.375, 0.5, 0.375, 1.0, 0.3438, 1.0, 0.3438, 0.5, 0.3438, 0.5, 0.3438, 1.0, 0.3125, 1.0, 0.3125, 0.5, 0.3125, 0.5, 0.3125, 1.0, 0.2812, 1.0, 0.2812, 0.5, 0.2812, 0.5, 0.2812, 1.0, 0.25, 1.0, 0.25, 0.5, 0.25, 0.5, 0.25, 1.0, 0.2188, 1.0, 0.2188, 0.5, 0.2188, 0.5, 0.2188, 1.0, 0.1875, 1.0, 0.1875, 0.5, 0.1875, 0.5, 0.1875, 1.0, 0.1562, 1.0, 0.1562, 0.5, 0.1562, 0.5, 0.1562, 1.0, 0.125, 1.0, 0.125, 0.5, 0.125, 0.5, 0.125, 1.0, 0.09375, 1.0, 0.09375, 0.5, 0.09375, 0.5, 0.09375, 1.0, 0.0625, 1.0, 0.0625, 0.5, 0.2968, 0.4854, 0.25, 0.49, 0.2032, 0.4854, 0.1582, 0.4717, 0.1167, 0.4496, 0.08029, 0.4197, 0.05045, 0.3833, 0.02827, 0.3418, 0.01461, 0.2968, 0.01, 0.25, 0.01461, 0.2032, 0.02827, 0.1582, 0.05045, 0.1167, 0.08029, 0.08029, 0.1167, 0.05045, 0.1582, 0.02827, 0.2032, 0.01461, 0.25, 0.01, 0.2968, 0.01461, 0.3418, 0.02827, 0.3833, 0.05045, 0.4197, 0.08029, 0.4496, 0.1167, 0.4717, 0.1582, 0.4854, 0.2032, 0.49, 0.25, 0.4854, 0.2968, 0.4717, 0.3418, 0.4496, 0.3833, 0.4197, 0.4197, 0.3833, 0.4496, 0.3418, 0.4717, 0.0625, 0.5, 0.0625, 1.0, 0.03125, 1.0, 0.03125, 0.5, 0.03125, 0.5, 0.03125, 1.0, 0.0, 1.0, 0.0, 0.5, 0.75, 0.49, 0.7968, 0.4854, 0.8418, 0.4717, 0.8833, 0.4496, 0.9197, 0.4197, 0.9496, 0.3833, 0.9717, 0.3418, 0.9854, 0.2968, 0.99, 0.25, 0.9854, 0.2032, 0.9717, 0.1582, 0.9496, 0.1167, 0.9197, 0.08029, 0.8833, 0.05045, 0.8418, 0.02827, 0.7968, 0.01461, 0.75, 0.01, 0.7032, 0.01461, 0.6582, 0.02827, 0.6167, 0.05045, 0.5803, 0.08029, 0.5504, 0.1167, 0.5283, 0.1582, 0.5146, 0.2032, 0.51, 0.25, 0.5146, 0.2968, 0.5283, 0.3418, 0.5504, 0.3833, 0.5803, 0.4197, 0.6167, 0.4496, 0.6582, 0.4717, 0.7032, 0.4854])
me_cylinder.materials.append(mat_material_001)
me_cylinder.use_remesh_fix_poles = True
me_cylinder.use_remesh_preserve_attributes = False
me_cylinder.update()
me_cylinder_001 = bpy.data.meshes.new('Cylinder.001')
me_cylinder_001.from_pydata([(0.0, 0.09392, -0.4831), (0.0, 0.09392, 0.4831), (0.01832, 0.09212, -0.4831), (0.01832, 0.09212, 0.4831), (0.03594, 0.08677, -0.4831), (0.03594, 0.08677, 0.4831), (0.05218, 0.07809, -0.4831), (0.05218, 0.07809, 0.4831), (0.06641, 0.06641, -0.4831), (0.06641, 0.06641, 0.4831), (0.07809, 0.05218, -0.4831), (0.07809, 0.05218, 0.4831), (0.08677, 0.03594, -0.4831), (0.08677, 0.03594, 0.4831), (0.09212, 0.01832, -0.4831), (0.09212, 0.01832, 0.4831), (0.09392, -4.105e-09, -0.4831), (0.09392, -4.105e-09, 0.4831), (0.09212, -0.01832, -0.4831), (0.09212, -0.01832, 0.4831), (0.08677, -0.03594, -0.4831), (0.08677, -0.03594, 0.4831), (0.07809, -0.05218, -0.4831), (0.07809, -0.05218, 0.4831), (0.06641, -0.06641, -0.4831), (0.06641, -0.06641, 0.4831), (0.05218, -0.07809, -0.4831), (0.05218, -0.07809, 0.4831), (0.03594, -0.08677, -0.4831), (0.03594, -0.08677, 0.4831), (0.01832, -0.09212, -0.4831), (0.01832, -0.09212, 0.4831), (-8.211e-09, -0.09392, -0.4831), (-8.211e-09, -0.09392, 0.4831), (-0.01832, -0.09212, -0.4831), (-0.01832, -0.09212, 0.4831), (-0.03594, -0.08677, -0.4831), (-0.03594, -0.08677, 0.4831), (-0.05218, -0.07809, -0.4831), (-0.05218, -0.07809, 0.4831), (-0.06641, -0.06641, -0.4831), (-0.06641, -0.06641, 0.4831), (-0.07809, -0.05218, -0.4831), (-0.07809, -0.05218, 0.4831), (-0.08677, -0.03594, -0.4831), (-0.08677, -0.03594, 0.4831), (-0.09212, -0.01832, -0.4831), (-0.09212, -0.01832, 0.4831), (-0.09392, 1.12e-09, -0.4831), (-0.09392, 1.12e-09, 0.4831), (-0.09212, 0.01832, -0.4831), (-0.09212, 0.01832, 0.4831), (-0.08677, 0.03594, -0.4831), (-0.08677, 0.03594, 0.4831), (-0.07809, 0.05218, -0.4831), (-0.07809, 0.05218, 0.4831), (-0.06641, 0.06641, -0.4831), (-0.06641, 0.06641, 0.4831), (-0.05218, 0.07809, -0.4831), (-0.05218, 0.07809, 0.4831), (-0.03594, 0.08677, -0.4831), (-0.03594, 0.08677, 0.4831), (-0.01832, 0.09212, -0.4831), (-0.01832, 0.09212, 0.4831)], [], [(0, 1, 3, 2), (2, 3, 5, 4), (4, 5, 7, 6), (6, 7, 9, 8), (8, 9, 11, 10), (10, 11, 13, 12), (12, 13, 15, 14), (14, 15, 17, 16), (16, 17, 19, 18), (18, 19, 21, 20), (20, 21, 23, 22), (22, 23, 25, 24), (24, 25, 27, 26), (26, 27, 29, 28), (28, 29, 31, 30), (30, 31, 33, 32), (32, 33, 35, 34), (34, 35, 37, 36), (36, 37, 39, 38), (38, 39, 41, 40), (40, 41, 43, 42), (42, 43, 45, 44), (44, 45, 47, 46), (46, 47, 49, 48), (48, 49, 51, 50), (50, 51, 53, 52), (52, 53, 55, 54), (54, 55, 57, 56), (56, 57, 59, 58), (58, 59, 61, 60), (3, 1, 63, 61, 59, 57, 55, 53, 51, 49, 47, 45, 43, 41, 39, 37, 35, 33, 31, 29, 27, 25, 23, 21, 19, 17, 15, 13, 11, 9, 7, 5), (60, 61, 63, 62), (62, 63, 1, 0), (0, 2, 4, 6, 8, 10, 12, 14, 16, 18, 20, 22, 24, 26, 28, 30, 32, 34, 36, 38, 40, 42, 44, 46, 48, 50, 52, 54, 56, 58, 60, 62)])
_uv = me_cylinder_001.uv_layers.new(name='UVMap')
_uv.uv.foreach_set('vector', [1.0, 0.5, 1.0, 1.0, 0.9688, 1.0, 0.9688, 0.5, 0.9688, 0.5, 0.9688, 1.0, 0.9375, 1.0, 0.9375, 0.5, 0.9375, 0.5, 0.9375, 1.0, 0.9062, 1.0, 0.9062, 0.5, 0.9062, 0.5, 0.9062, 1.0, 0.875, 1.0, 0.875, 0.5, 0.875, 0.5, 0.875, 1.0, 0.8438, 1.0, 0.8438, 0.5, 0.8438, 0.5, 0.8438, 1.0, 0.8125, 1.0, 0.8125, 0.5, 0.8125, 0.5, 0.8125, 1.0, 0.7812, 1.0, 0.7812, 0.5, 0.7812, 0.5, 0.7812, 1.0, 0.75, 1.0, 0.75, 0.5, 0.75, 0.5, 0.75, 1.0, 0.7188, 1.0, 0.7188, 0.5, 0.7188, 0.5, 0.7188, 1.0, 0.6875, 1.0, 0.6875, 0.5, 0.6875, 0.5, 0.6875, 1.0, 0.6562, 1.0, 0.6562, 0.5, 0.6562, 0.5, 0.6562, 1.0, 0.625, 1.0, 0.625, 0.5, 0.625, 0.5, 0.625, 1.0, 0.5938, 1.0, 0.5938, 0.5, 0.5938, 0.5, 0.5938, 1.0, 0.5625, 1.0, 0.5625, 0.5, 0.5625, 0.5, 0.5625, 1.0, 0.5312, 1.0, 0.5312, 0.5, 0.5312, 0.5, 0.5312, 1.0, 0.5, 1.0, 0.5, 0.5, 0.5, 0.5, 0.5, 1.0, 0.4688, 1.0, 0.4688, 0.5, 0.4688, 0.5, 0.4688, 1.0, 0.4375, 1.0, 0.4375, 0.5, 0.4375, 0.5, 0.4375, 1.0, 0.4062, 1.0, 0.4062, 0.5, 0.4062, 0.5, 0.4062, 1.0, 0.375, 1.0, 0.375, 0.5, 0.375, 0.5, 0.375, 1.0, 0.3438, 1.0, 0.3438, 0.5, 0.3438, 0.5, 0.3438, 1.0, 0.3125, 1.0, 0.3125, 0.5, 0.3125, 0.5, 0.3125, 1.0, 0.2812, 1.0, 0.2812, 0.5, 0.2812, 0.5, 0.2812, 1.0, 0.25, 1.0, 0.25, 0.5, 0.25, 0.5, 0.25, 1.0, 0.2188, 1.0, 0.2188, 0.5, 0.2188, 0.5, 0.2188, 1.0, 0.1875, 1.0, 0.1875, 0.5, 0.1875, 0.5, 0.1875, 1.0, 0.1562, 1.0, 0.1562, 0.5, 0.1562, 0.5, 0.1562, 1.0, 0.125, 1.0, 0.125, 0.5, 0.125, 0.5, 0.125, 1.0, 0.09375, 1.0, 0.09375, 0.5, 0.09375, 0.5, 0.09375, 1.0, 0.0625, 1.0, 0.0625, 0.5, 0.2968, 0.4854, 0.25, 0.49, 0.2032, 0.4854, 0.1582, 0.4717, 0.1167, 0.4496, 0.08029, 0.4197, 0.05045, 0.3833, 0.02827, 0.3418, 0.01461, 0.2968, 0.01, 0.25, 0.01461, 0.2032, 0.02827, 0.1582, 0.05045, 0.1167, 0.08029, 0.08029, 0.1167, 0.05045, 0.1582, 0.02827, 0.2032, 0.01461, 0.25, 0.01, 0.2968, 0.01461, 0.3418, 0.02827, 0.3833, 0.05045, 0.4197, 0.08029, 0.4496, 0.1167, 0.4717, 0.1582, 0.4854, 0.2032, 0.49, 0.25, 0.4854, 0.2968, 0.4717, 0.3418, 0.4496, 0.3833, 0.4197, 0.4197, 0.3833, 0.4496, 0.3418, 0.4717, 0.0625, 0.5, 0.0625, 1.0, 0.03125, 1.0, 0.03125, 0.5, 0.03125, 0.5, 0.03125, 1.0, 0.0, 1.0, 0.0, 0.5, 0.75, 0.49, 0.7968, 0.4854, 0.8418, 0.4717, 0.8833, 0.4496, 0.9197, 0.4197, 0.9496, 0.3833, 0.9717, 0.3418, 0.9854, 0.2968, 0.99, 0.25, 0.9854, 0.2032, 0.9717, 0.1582, 0.9496, 0.1167, 0.9197, 0.08029, 0.8833, 0.05045, 0.8418, 0.02827, 0.7968, 0.01461, 0.75, 0.01, 0.7032, 0.01461, 0.6582, 0.02827, 0.6167, 0.05045, 0.5803, 0.08029, 0.5504, 0.1167, 0.5283, 0.1582, 0.5146, 0.2032, 0.51, 0.25, 0.5146, 0.2968, 0.5283, 0.3418, 0.5504, 0.3833, 0.5803, 0.4197, 0.6167, 0.4496, 0.6582, 0.4717, 0.7032, 0.4854])
me_cylinder_001.materials.append(mat_material_001)
me_cylinder_001.use_remesh_fix_poles = True
me_cylinder_001.use_remesh_preserve_attributes = False
me_cylinder_001.update()
me_cylinder_002 = bpy.data.meshes.new('Cylinder.002')
me_cylinder_002.from_pydata([(0.0, 0.09392, -0.4831), (0.0, 0.09392, 0.4831), (0.01832, 0.09212, -0.4831), (0.01832, 0.09212, 0.4831), (0.03594, 0.08677, -0.4831), (0.03594, 0.08677, 0.4831), (0.05218, 0.07809, -0.4831), (0.05218, 0.07809, 0.4831), (0.06641, 0.06641, -0.4831), (0.06641, 0.06641, 0.4831), (0.07809, 0.05218, -0.4831), (0.07809, 0.05218, 0.4831), (0.08677, 0.03594, -0.4831), (0.08677, 0.03594, 0.4831), (0.09212, 0.01832, -0.4831), (0.09212, 0.01832, 0.4831), (0.09392, -4.105e-09, -0.4831), (0.09392, -4.105e-09, 0.4831), (0.09212, -0.01832, -0.4831), (0.09212, -0.01832, 0.4831), (0.08677, -0.03594, -0.4831), (0.08677, -0.03594, 0.4831), (0.07809, -0.05218, -0.4831), (0.07809, -0.05218, 0.4831), (0.06641, -0.06641, -0.4831), (0.06641, -0.06641, 0.4831), (0.05218, -0.07809, -0.4831), (0.05218, -0.07809, 0.4831), (0.03594, -0.08677, -0.4831), (0.03594, -0.08677, 0.4831), (0.01832, -0.09212, -0.4831), (0.01832, -0.09212, 0.4831), (-8.211e-09, -0.09392, -0.4831), (-8.211e-09, -0.09392, 0.4831), (-0.01832, -0.09212, -0.4831), (-0.01832, -0.09212, 0.4831), (-0.03594, -0.08677, -0.4831), (-0.03594, -0.08677, 0.4831), (-0.05218, -0.07809, -0.4831), (-0.05218, -0.07809, 0.4831), (-0.06641, -0.06641, -0.4831), (-0.06641, -0.06641, 0.4831), (-0.07809, -0.05218, -0.4831), (-0.07809, -0.05218, 0.4831), (-0.08677, -0.03594, -0.4831), (-0.08677, -0.03594, 0.4831), (-0.09212, -0.01832, -0.4831), (-0.09212, -0.01832, 0.4831), (-0.09392, 1.12e-09, -0.4831), (-0.09392, 1.12e-09, 0.4831), (-0.09212, 0.01832, -0.4831), (-0.09212, 0.01832, 0.4831), (-0.08677, 0.03594, -0.4831), (-0.08677, 0.03594, 0.4831), (-0.07809, 0.05218, -0.4831), (-0.07809, 0.05218, 0.4831), (-0.06641, 0.06641, -0.4831), (-0.06641, 0.06641, 0.4831), (-0.05218, 0.07809, -0.4831), (-0.05218, 0.07809, 0.4831), (-0.03594, 0.08677, -0.4831), (-0.03594, 0.08677, 0.4831), (-0.01832, 0.09212, -0.4831), (-0.01832, 0.09212, 0.4831)], [], [(0, 1, 3, 2), (2, 3, 5, 4), (4, 5, 7, 6), (6, 7, 9, 8), (8, 9, 11, 10), (10, 11, 13, 12), (12, 13, 15, 14), (14, 15, 17, 16), (16, 17, 19, 18), (18, 19, 21, 20), (20, 21, 23, 22), (22, 23, 25, 24), (24, 25, 27, 26), (26, 27, 29, 28), (28, 29, 31, 30), (30, 31, 33, 32), (32, 33, 35, 34), (34, 35, 37, 36), (36, 37, 39, 38), (38, 39, 41, 40), (40, 41, 43, 42), (42, 43, 45, 44), (44, 45, 47, 46), (46, 47, 49, 48), (48, 49, 51, 50), (50, 51, 53, 52), (52, 53, 55, 54), (54, 55, 57, 56), (56, 57, 59, 58), (58, 59, 61, 60), (3, 1, 63, 61, 59, 57, 55, 53, 51, 49, 47, 45, 43, 41, 39, 37, 35, 33, 31, 29, 27, 25, 23, 21, 19, 17, 15, 13, 11, 9, 7, 5), (60, 61, 63, 62), (62, 63, 1, 0), (0, 2, 4, 6, 8, 10, 12, 14, 16, 18, 20, 22, 24, 26, 28, 30, 32, 34, 36, 38, 40, 42, 44, 46, 48, 50, 52, 54, 56, 58, 60, 62)])
_uv = me_cylinder_002.uv_layers.new(name='UVMap')
_uv.uv.foreach_set('vector', [1.0, 0.5, 1.0, 1.0, 0.9688, 1.0, 0.9688, 0.5, 0.9688, 0.5, 0.9688, 1.0, 0.9375, 1.0, 0.9375, 0.5, 0.9375, 0.5, 0.9375, 1.0, 0.9062, 1.0, 0.9062, 0.5, 0.9062, 0.5, 0.9062, 1.0, 0.875, 1.0, 0.875, 0.5, 0.875, 0.5, 0.875, 1.0, 0.8438, 1.0, 0.8438, 0.5, 0.8438, 0.5, 0.8438, 1.0, 0.8125, 1.0, 0.8125, 0.5, 0.8125, 0.5, 0.8125, 1.0, 0.7812, 1.0, 0.7812, 0.5, 0.7812, 0.5, 0.7812, 1.0, 0.75, 1.0, 0.75, 0.5, 0.75, 0.5, 0.75, 1.0, 0.7188, 1.0, 0.7188, 0.5, 0.7188, 0.5, 0.7188, 1.0, 0.6875, 1.0, 0.6875, 0.5, 0.6875, 0.5, 0.6875, 1.0, 0.6562, 1.0, 0.6562, 0.5, 0.6562, 0.5, 0.6562, 1.0, 0.625, 1.0, 0.625, 0.5, 0.625, 0.5, 0.625, 1.0, 0.5938, 1.0, 0.5938, 0.5, 0.5938, 0.5, 0.5938, 1.0, 0.5625, 1.0, 0.5625, 0.5, 0.5625, 0.5, 0.5625, 1.0, 0.5312, 1.0, 0.5312, 0.5, 0.5312, 0.5, 0.5312, 1.0, 0.5, 1.0, 0.5, 0.5, 0.5, 0.5, 0.5, 1.0, 0.4688, 1.0, 0.4688, 0.5, 0.4688, 0.5, 0.4688, 1.0, 0.4375, 1.0, 0.4375, 0.5, 0.4375, 0.5, 0.4375, 1.0, 0.4062, 1.0, 0.4062, 0.5, 0.4062, 0.5, 0.4062, 1.0, 0.375, 1.0, 0.375, 0.5, 0.375, 0.5, 0.375, 1.0, 0.3438, 1.0, 0.3438, 0.5, 0.3438, 0.5, 0.3438, 1.0, 0.3125, 1.0, 0.3125, 0.5, 0.3125, 0.5, 0.3125, 1.0, 0.2812, 1.0, 0.2812, 0.5, 0.2812, 0.5, 0.2812, 1.0, 0.25, 1.0, 0.25, 0.5, 0.25, 0.5, 0.25, 1.0, 0.2188, 1.0, 0.2188, 0.5, 0.2188, 0.5, 0.2188, 1.0, 0.1875, 1.0, 0.1875, 0.5, 0.1875, 0.5, 0.1875, 1.0, 0.1562, 1.0, 0.1562, 0.5, 0.1562, 0.5, 0.1562, 1.0, 0.125, 1.0, 0.125, 0.5, 0.125, 0.5, 0.125, 1.0, 0.09375, 1.0, 0.09375, 0.5, 0.09375, 0.5, 0.09375, 1.0, 0.0625, 1.0, 0.0625, 0.5, 0.2968, 0.4854, 0.25, 0.49, 0.2032, 0.4854, 0.1582, 0.4717, 0.1167, 0.4496, 0.08029, 0.4197, 0.05045, 0.3833, 0.02827, 0.3418, 0.01461, 0.2968, 0.01, 0.25, 0.01461, 0.2032, 0.02827, 0.1582, 0.05045, 0.1167, 0.08029, 0.08029, 0.1167, 0.05045, 0.1582, 0.02827, 0.2032, 0.01461, 0.25, 0.01, 0.2968, 0.01461, 0.3418, 0.02827, 0.3833, 0.05045, 0.4197, 0.08029, 0.4496, 0.1167, 0.4717, 0.1582, 0.4854, 0.2032, 0.49, 0.25, 0.4854, 0.2968, 0.4717, 0.3418, 0.4496, 0.3833, 0.4197, 0.4197, 0.3833, 0.4496, 0.3418, 0.4717, 0.0625, 0.5, 0.0625, 1.0, 0.03125, 1.0, 0.03125, 0.5, 0.03125, 0.5, 0.03125, 1.0, 0.0, 1.0, 0.0, 0.5, 0.75, 0.49, 0.7968, 0.4854, 0.8418, 0.4717, 0.8833, 0.4496, 0.9197, 0.4197, 0.9496, 0.3833, 0.9717, 0.3418, 0.9854, 0.2968, 0.99, 0.25, 0.9854, 0.2032, 0.9717, 0.1582, 0.9496, 0.1167, 0.9197, 0.08029, 0.8833, 0.05045, 0.8418, 0.02827, 0.7968, 0.01461, 0.75, 0.01, 0.7032, 0.01461, 0.6582, 0.02827, 0.6167, 0.05045, 0.5803, 0.08029, 0.5504, 0.1167, 0.5283, 0.1582, 0.5146, 0.2032, 0.51, 0.25, 0.5146, 0.2968, 0.5283, 0.3418, 0.5504, 0.3833, 0.5803, 0.4197, 0.6167, 0.4496, 0.6582, 0.4717, 0.7032, 0.4854])
me_cylinder_002.materials.append(mat_material_001)
me_cylinder_002.use_remesh_fix_poles = True
me_cylinder_002.use_remesh_preserve_attributes = False
me_cylinder_002.update()
me_cylinder_003 = bpy.data.meshes.new('Cylinder.003')
me_cylinder_003.from_pydata([(0.0, 0.09392, -0.4831), (0.0, 0.09392, 0.4831), (0.01832, 0.09212, -0.4831), (0.01832, 0.09212, 0.4831), (0.03594, 0.08677, -0.4831), (0.03594, 0.08677, 0.4831), (0.05218, 0.07809, -0.4831), (0.05218, 0.07809, 0.4831), (0.06641, 0.06641, -0.4831), (0.06641, 0.06641, 0.4831), (0.07809, 0.05218, -0.4831), (0.07809, 0.05218, 0.4831), (0.08677, 0.03594, -0.4831), (0.08677, 0.03594, 0.4831), (0.09212, 0.01832, -0.4831), (0.09212, 0.01832, 0.4831), (0.09392, -4.105e-09, -0.4831), (0.09392, -4.105e-09, 0.4831), (0.09212, -0.01832, -0.4831), (0.09212, -0.01832, 0.4831), (0.08677, -0.03594, -0.4831), (0.08677, -0.03594, 0.4831), (0.07809, -0.05218, -0.4831), (0.07809, -0.05218, 0.4831), (0.06641, -0.06641, -0.4831), (0.06641, -0.06641, 0.4831), (0.05218, -0.07809, -0.4831), (0.05218, -0.07809, 0.4831), (0.03594, -0.08677, -0.4831), (0.03594, -0.08677, 0.4831), (0.01832, -0.09212, -0.4831), (0.01832, -0.09212, 0.4831), (-8.211e-09, -0.09392, -0.4831), (-8.211e-09, -0.09392, 0.4831), (-0.01832, -0.09212, -0.4831), (-0.01832, -0.09212, 0.4831), (-0.03594, -0.08677, -0.4831), (-0.03594, -0.08677, 0.4831), (-0.05218, -0.07809, -0.4831), (-0.05218, -0.07809, 0.4831), (-0.06641, -0.06641, -0.4831), (-0.06641, -0.06641, 0.4831), (-0.07809, -0.05218, -0.4831), (-0.07809, -0.05218, 0.4831), (-0.08677, -0.03594, -0.4831), (-0.08677, -0.03594, 0.4831), (-0.09212, -0.01832, -0.4831), (-0.09212, -0.01832, 0.4831), (-0.09392, 1.12e-09, -0.4831), (-0.09392, 1.12e-09, 0.4831), (-0.09212, 0.01832, -0.4831), (-0.09212, 0.01832, 0.4831), (-0.08677, 0.03594, -0.4831), (-0.08677, 0.03594, 0.4831), (-0.07809, 0.05218, -0.4831), (-0.07809, 0.05218, 0.4831), (-0.06641, 0.06641, -0.4831), (-0.06641, 0.06641, 0.4831), (-0.05218, 0.07809, -0.4831), (-0.05218, 0.07809, 0.4831), (-0.03594, 0.08677, -0.4831), (-0.03594, 0.08677, 0.4831), (-0.01832, 0.09212, -0.4831), (-0.01832, 0.09212, 0.4831)], [], [(0, 1, 3, 2), (2, 3, 5, 4), (4, 5, 7, 6), (6, 7, 9, 8), (8, 9, 11, 10), (10, 11, 13, 12), (12, 13, 15, 14), (14, 15, 17, 16), (16, 17, 19, 18), (18, 19, 21, 20), (20, 21, 23, 22), (22, 23, 25, 24), (24, 25, 27, 26), (26, 27, 29, 28), (28, 29, 31, 30), (30, 31, 33, 32), (32, 33, 35, 34), (34, 35, 37, 36), (36, 37, 39, 38), (38, 39, 41, 40), (40, 41, 43, 42), (42, 43, 45, 44), (44, 45, 47, 46), (46, 47, 49, 48), (48, 49, 51, 50), (50, 51, 53, 52), (52, 53, 55, 54), (54, 55, 57, 56), (56, 57, 59, 58), (58, 59, 61, 60), (3, 1, 63, 61, 59, 57, 55, 53, 51, 49, 47, 45, 43, 41, 39, 37, 35, 33, 31, 29, 27, 25, 23, 21, 19, 17, 15, 13, 11, 9, 7, 5), (60, 61, 63, 62), (62, 63, 1, 0), (0, 2, 4, 6, 8, 10, 12, 14, 16, 18, 20, 22, 24, 26, 28, 30, 32, 34, 36, 38, 40, 42, 44, 46, 48, 50, 52, 54, 56, 58, 60, 62)])
_uv = me_cylinder_003.uv_layers.new(name='UVMap')
_uv.uv.foreach_set('vector', [1.0, 0.5, 1.0, 1.0, 0.9688, 1.0, 0.9688, 0.5, 0.9688, 0.5, 0.9688, 1.0, 0.9375, 1.0, 0.9375, 0.5, 0.9375, 0.5, 0.9375, 1.0, 0.9062, 1.0, 0.9062, 0.5, 0.9062, 0.5, 0.9062, 1.0, 0.875, 1.0, 0.875, 0.5, 0.875, 0.5, 0.875, 1.0, 0.8438, 1.0, 0.8438, 0.5, 0.8438, 0.5, 0.8438, 1.0, 0.8125, 1.0, 0.8125, 0.5, 0.8125, 0.5, 0.8125, 1.0, 0.7812, 1.0, 0.7812, 0.5, 0.7812, 0.5, 0.7812, 1.0, 0.75, 1.0, 0.75, 0.5, 0.75, 0.5, 0.75, 1.0, 0.7188, 1.0, 0.7188, 0.5, 0.7188, 0.5, 0.7188, 1.0, 0.6875, 1.0, 0.6875, 0.5, 0.6875, 0.5, 0.6875, 1.0, 0.6562, 1.0, 0.6562, 0.5, 0.6562, 0.5, 0.6562, 1.0, 0.625, 1.0, 0.625, 0.5, 0.625, 0.5, 0.625, 1.0, 0.5938, 1.0, 0.5938, 0.5, 0.5938, 0.5, 0.5938, 1.0, 0.5625, 1.0, 0.5625, 0.5, 0.5625, 0.5, 0.5625, 1.0, 0.5312, 1.0, 0.5312, 0.5, 0.5312, 0.5, 0.5312, 1.0, 0.5, 1.0, 0.5, 0.5, 0.5, 0.5, 0.5, 1.0, 0.4688, 1.0, 0.4688, 0.5, 0.4688, 0.5, 0.4688, 1.0, 0.4375, 1.0, 0.4375, 0.5, 0.4375, 0.5, 0.4375, 1.0, 0.4062, 1.0, 0.4062, 0.5, 0.4062, 0.5, 0.4062, 1.0, 0.375, 1.0, 0.375, 0.5, 0.375, 0.5, 0.375, 1.0, 0.3438, 1.0, 0.3438, 0.5, 0.3438, 0.5, 0.3438, 1.0, 0.3125, 1.0, 0.3125, 0.5, 0.3125, 0.5, 0.3125, 1.0, 0.2812, 1.0, 0.2812, 0.5, 0.2812, 0.5, 0.2812, 1.0, 0.25, 1.0, 0.25, 0.5, 0.25, 0.5, 0.25, 1.0, 0.2188, 1.0, 0.2188, 0.5, 0.2188, 0.5, 0.2188, 1.0, 0.1875, 1.0, 0.1875, 0.5, 0.1875, 0.5, 0.1875, 1.0, 0.1562, 1.0, 0.1562, 0.5, 0.1562, 0.5, 0.1562, 1.0, 0.125, 1.0, 0.125, 0.5, 0.125, 0.5, 0.125, 1.0, 0.09375, 1.0, 0.09375, 0.5, 0.09375, 0.5, 0.09375, 1.0, 0.0625, 1.0, 0.0625, 0.5, 0.2968, 0.4854, 0.25, 0.49, 0.2032, 0.4854, 0.1582, 0.4717, 0.1167, 0.4496, 0.08029, 0.4197, 0.05045, 0.3833, 0.02827, 0.3418, 0.01461, 0.2968, 0.01, 0.25, 0.01461, 0.2032, 0.02827, 0.1582, 0.05045, 0.1167, 0.08029, 0.08029, 0.1167, 0.05045, 0.1582, 0.02827, 0.2032, 0.01461, 0.25, 0.01, 0.2968, 0.01461, 0.3418, 0.02827, 0.3833, 0.05045, 0.4197, 0.08029, 0.4496, 0.1167, 0.4717, 0.1582, 0.4854, 0.2032, 0.49, 0.25, 0.4854, 0.2968, 0.4717, 0.3418, 0.4496, 0.3833, 0.4197, 0.4197, 0.3833, 0.4496, 0.3418, 0.4717, 0.0625, 0.5, 0.0625, 1.0, 0.03125, 1.0, 0.03125, 0.5, 0.03125, 0.5, 0.03125, 1.0, 0.0, 1.0, 0.0, 0.5, 0.75, 0.49, 0.7968, 0.4854, 0.8418, 0.4717, 0.8833, 0.4496, 0.9197, 0.4197, 0.9496, 0.3833, 0.9717, 0.3418, 0.9854, 0.2968, 0.99, 0.25, 0.9854, 0.2032, 0.9717, 0.1582, 0.9496, 0.1167, 0.9197, 0.08029, 0.8833, 0.05045, 0.8418, 0.02827, 0.7968, 0.01461, 0.75, 0.01, 0.7032, 0.01461, 0.6582, 0.02827, 0.6167, 0.05045, 0.5803, 0.08029, 0.5504, 0.1167, 0.5283, 0.1582, 0.5146, 0.2032, 0.51, 0.25, 0.5146, 0.2968, 0.5283, 0.3418, 0.5504, 0.3833, 0.5803, 0.4197, 0.6167, 0.4496, 0.6582, 0.4717, 0.7032, 0.4854])
me_cylinder_003.materials.append(mat_material_001)
me_cylinder_003.use_remesh_fix_poles = True
me_cylinder_003.use_remesh_preserve_attributes = False
me_cylinder_003.update()
me_cylinder_005 = bpy.data.meshes.new('Cylinder.005')
me_cylinder_005.from_pydata([(0.0, 0.09392, -0.4831), (0.0, 0.09392, 0.4831), (0.01832, 0.09212, -0.4831), (0.01832, 0.09212, 0.4831), (0.03594, 0.08677, -0.4831), (0.03594, 0.08677, 0.4831), (0.05218, 0.07809, -0.4831), (0.05218, 0.07809, 0.4831), (0.06641, 0.06641, -0.4831), (0.06641, 0.06641, 0.4831), (0.07809, 0.05218, -0.4831), (0.07809, 0.05218, 0.4831), (0.08677, 0.03594, -0.4831), (0.08677, 0.03594, 0.4831), (0.09212, 0.01832, -0.4831), (0.09212, 0.01832, 0.4831), (0.09392, -4.105e-09, -0.4831), (0.09392, -4.105e-09, 0.4831), (0.09212, -0.01832, -0.4831), (0.09212, -0.01832, 0.4831), (0.08677, -0.03594, -0.4831), (0.08677, -0.03594, 0.4831), (0.07809, -0.05218, -0.4831), (0.07809, -0.05218, 0.4831), (0.06641, -0.06641, -0.4831), (0.06641, -0.06641, 0.4831), (0.05218, -0.07809, -0.4831), (0.05218, -0.07809, 0.4831), (0.03594, -0.08677, -0.4831), (0.03594, -0.08677, 0.4831), (0.01832, -0.09212, -0.4831), (0.01832, -0.09212, 0.4831), (-8.211e-09, -0.09392, -0.4831), (-8.211e-09, -0.09392, 0.4831), (-0.01832, -0.09212, -0.4831), (-0.01832, -0.09212, 0.4831), (-0.03594, -0.08677, -0.4831), (-0.03594, -0.08677, 0.4831), (-0.05218, -0.07809, -0.4831), (-0.05218, -0.07809, 0.4831), (-0.06641, -0.06641, -0.4831), (-0.06641, -0.06641, 0.4831), (-0.07809, -0.05218, -0.4831), (-0.07809, -0.05218, 0.4831), (-0.08677, -0.03594, -0.4831), (-0.08677, -0.03594, 0.4831), (-0.09212, -0.01832, -0.4831), (-0.09212, -0.01832, 0.4831), (-0.09392, 1.12e-09, -0.4831), (-0.09392, 1.12e-09, 0.4831), (-0.09212, 0.01832, -0.4831), (-0.09212, 0.01832, 0.4831), (-0.08677, 0.03594, -0.4831), (-0.08677, 0.03594, 0.4831), (-0.07809, 0.05218, -0.4831), (-0.07809, 0.05218, 0.4831), (-0.06641, 0.06641, -0.4831), (-0.06641, 0.06641, 0.4831), (-0.05218, 0.07809, -0.4831), (-0.05218, 0.07809, 0.4831), (-0.03594, 0.08677, -0.4831), (-0.03594, 0.08677, 0.4831), (-0.01832, 0.09212, -0.4831), (-0.01832, 0.09212, 0.4831)], [], [(0, 1, 3, 2), (2, 3, 5, 4), (4, 5, 7, 6), (6, 7, 9, 8), (8, 9, 11, 10), (10, 11, 13, 12), (12, 13, 15, 14), (14, 15, 17, 16), (16, 17, 19, 18), (18, 19, 21, 20), (20, 21, 23, 22), (22, 23, 25, 24), (24, 25, 27, 26), (26, 27, 29, 28), (28, 29, 31, 30), (30, 31, 33, 32), (32, 33, 35, 34), (34, 35, 37, 36), (36, 37, 39, 38), (38, 39, 41, 40), (40, 41, 43, 42), (42, 43, 45, 44), (44, 45, 47, 46), (46, 47, 49, 48), (48, 49, 51, 50), (50, 51, 53, 52), (52, 53, 55, 54), (54, 55, 57, 56), (56, 57, 59, 58), (58, 59, 61, 60), (3, 1, 63, 61, 59, 57, 55, 53, 51, 49, 47, 45, 43, 41, 39, 37, 35, 33, 31, 29, 27, 25, 23, 21, 19, 17, 15, 13, 11, 9, 7, 5), (60, 61, 63, 62), (62, 63, 1, 0), (0, 2, 4, 6, 8, 10, 12, 14, 16, 18, 20, 22, 24, 26, 28, 30, 32, 34, 36, 38, 40, 42, 44, 46, 48, 50, 52, 54, 56, 58, 60, 62)])
_uv = me_cylinder_005.uv_layers.new(name='UVMap')
_uv.uv.foreach_set('vector', [1.0, 0.5, 1.0, 1.0, 0.9688, 1.0, 0.9688, 0.5, 0.9688, 0.5, 0.9688, 1.0, 0.9375, 1.0, 0.9375, 0.5, 0.9375, 0.5, 0.9375, 1.0, 0.9062, 1.0, 0.9062, 0.5, 0.9062, 0.5, 0.9062, 1.0, 0.875, 1.0, 0.875, 0.5, 0.875, 0.5, 0.875, 1.0, 0.8438, 1.0, 0.8438, 0.5, 0.8438, 0.5, 0.8438, 1.0, 0.8125, 1.0, 0.8125, 0.5, 0.8125, 0.5, 0.8125, 1.0, 0.7812, 1.0, 0.7812, 0.5, 0.7812, 0.5, 0.7812, 1.0, 0.75, 1.0, 0.75, 0.5, 0.75, 0.5, 0.75, 1.0, 0.7188, 1.0, 0.7188, 0.5, 0.7188, 0.5, 0.7188, 1.0, 0.6875, 1.0, 0.6875, 0.5, 0.6875, 0.5, 0.6875, 1.0, 0.6562, 1.0, 0.6562, 0.5, 0.6562, 0.5, 0.6562, 1.0, 0.625, 1.0, 0.625, 0.5, 0.625, 0.5, 0.625, 1.0, 0.5938, 1.0, 0.5938, 0.5, 0.5938, 0.5, 0.5938, 1.0, 0.5625, 1.0, 0.5625, 0.5, 0.5625, 0.5, 0.5625, 1.0, 0.5312, 1.0, 0.5312, 0.5, 0.5312, 0.5, 0.5312, 1.0, 0.5, 1.0, 0.5, 0.5, 0.5, 0.5, 0.5, 1.0, 0.4688, 1.0, 0.4688, 0.5, 0.4688, 0.5, 0.4688, 1.0, 0.4375, 1.0, 0.4375, 0.5, 0.4375, 0.5, 0.4375, 1.0, 0.4062, 1.0, 0.4062, 0.5, 0.4062, 0.5, 0.4062, 1.0, 0.375, 1.0, 0.375, 0.5, 0.375, 0.5, 0.375, 1.0, 0.3438, 1.0, 0.3438, 0.5, 0.3438, 0.5, 0.3438, 1.0, 0.3125, 1.0, 0.3125, 0.5, 0.3125, 0.5, 0.3125, 1.0, 0.2812, 1.0, 0.2812, 0.5, 0.2812, 0.5, 0.2812, 1.0, 0.25, 1.0, 0.25, 0.5, 0.25, 0.5, 0.25, 1.0, 0.2188, 1.0, 0.2188, 0.5, 0.2188, 0.5, 0.2188, 1.0, 0.1875, 1.0, 0.1875, 0.5, 0.1875, 0.5, 0.1875, 1.0, 0.1562, 1.0, 0.1562, 0.5, 0.1562, 0.5, 0.1562, 1.0, 0.125, 1.0, 0.125, 0.5, 0.125, 0.5, 0.125, 1.0, 0.09375, 1.0, 0.09375, 0.5, 0.09375, 0.5, 0.09375, 1.0, 0.0625, 1.0, 0.0625, 0.5, 0.2968, 0.4854, 0.25, 0.49, 0.2032, 0.4854, 0.1582, 0.4717, 0.1167, 0.4496, 0.08029, 0.4197, 0.05045, 0.3833, 0.02827, 0.3418, 0.01461, 0.2968, 0.01, 0.25, 0.01461, 0.2032, 0.02827, 0.1582, 0.05045, 0.1167, 0.08029, 0.08029, 0.1167, 0.05045, 0.1582, 0.02827, 0.2032, 0.01461, 0.25, 0.01, 0.2968, 0.01461, 0.3418, 0.02827, 0.3833, 0.05045, 0.4197, 0.08029, 0.4496, 0.1167, 0.4717, 0.1582, 0.4854, 0.2032, 0.49, 0.25, 0.4854, 0.2968, 0.4717, 0.3418, 0.4496, 0.3833, 0.4197, 0.4197, 0.3833, 0.4496, 0.3418, 0.4717, 0.0625, 0.5, 0.0625, 1.0, 0.03125, 1.0, 0.03125, 0.5, 0.03125, 0.5, 0.03125, 1.0, 0.0, 1.0, 0.0, 0.5, 0.75, 0.49, 0.7968, 0.4854, 0.8418, 0.4717, 0.8833, 0.4496, 0.9197, 0.4197, 0.9496, 0.3833, 0.9717, 0.3418, 0.9854, 0.2968, 0.99, 0.25, 0.9854, 0.2032, 0.9717, 0.1582, 0.9496, 0.1167, 0.9197, 0.08029, 0.8833, 0.05045, 0.8418, 0.02827, 0.7968, 0.01461, 0.75, 0.01, 0.7032, 0.01461, 0.6582, 0.02827, 0.6167, 0.05045, 0.5803, 0.08029, 0.5504, 0.1167, 0.5283, 0.1582, 0.5146, 0.2032, 0.51, 0.25, 0.5146, 0.2968, 0.5283, 0.3418, 0.5504, 0.3833, 0.5803, 0.4197, 0.6167, 0.4496, 0.6582, 0.4717, 0.7032, 0.4854])
me_cylinder_005.materials.append(mat_material_003)
me_cylinder_005.use_remesh_fix_poles = True
me_cylinder_005.use_remesh_preserve_attributes = False
me_cylinder_005.update()
me_cylinder_007 = bpy.data.meshes.new('Cylinder.007')
me_cylinder_007.from_pydata([(0.0, 0.9797, -1.623), (-0.3367, 0.05865, -0.959), (-1.786e-08, 0.8434, 1.623), (-0.3296, 0.1215, -0.9652), (0.19, 0.9609, -1.623), (0.1633, 0.8272, 1.623), (0.3727, 0.9051, -1.623), (-0.3227, 0.1819, -0.9836), (0.3203, 0.7793, 1.623), (0.5411, 0.8146, -1.623), (-0.3164, 0.2375, -1.014), (0.4651, 0.7015, 1.623), (0.6887, 0.6928, -1.623), (-0.3109, 0.2863, -1.054), (0.592, 0.5967, 1.623), (-0.3063, 0.3264, -1.103), (0.8098, 0.5443, -1.623), (0.6963, 0.4689, 1.623), (-0.303, 0.3561, -1.159), (0.8998, 0.3749, -1.623), (0.7738, 0.323, 1.623), (-0.3009, 0.3744, -1.22), (0.9552, 0.1911, -1.623), (0.8215, 0.1647, 1.623), (-0.3002, 0.3806, -1.283), (0.9739, -4.282e-08, -1.623), (0.8377, -3.925e-08, 1.623), (0.9552, -0.1911, -1.623), (-0.3009, 0.3744, -1.346), (0.8215, -0.1647, 1.623), (0.8998, -0.3749, -1.623), (-0.303, 0.3561, -1.407), (0.7738, -0.323, 1.623), (-0.3063, 0.3264, -1.463), (0.8098, -0.5443, -1.623), (0.6963, -0.4689, 1.623), (-0.3109, 0.2863, -1.512), (0.6887, -0.6928, -1.623), (0.592, -0.5967, 1.623), (0.5411, -0.8146, -1.623), (-0.3164, 0.2375, -1.552), (0.4651, -0.7015, 1.623), (0.3727, -0.9051, -1.623), (-0.3227, 0.1819, -1.582), (0.3203, -0.7793, 1.623), (0.19, -0.9609, -1.623), (-0.3296, 0.1215, -1.601), (0.1633, -0.8272, 1.623), (-8.515e-08, -0.9797, -1.623), (-0.3367, 0.05865, -1.607), (-7.647e-08, -0.8434, 1.623), (-0.19, -0.9609, -1.623), (-0.3438, -0.004169, -1.601), (-0.1633, -0.8272, 1.623), (-0.3727, -0.9051, -1.623), (-0.3507, -0.06457, -1.582), (-0.3203, -0.7793, 1.623), (-0.357, -0.1202, -1.552), (-0.5411, -0.8146, -1.623), (-0.4651, -0.7015, 1.623), (-0.3625, -0.169, -1.512), (-0.6887, -0.6928, -1.623), (-0.592, -0.5967, 1.623), (-0.3671, -0.2091, -1.463), (-0.8098, -0.5443, -1.623), (-0.6963, -0.4689, 1.623), (-0.3705, -0.2388, -1.407), (-0.8998, -0.3749, -1.623), (-0.7738, -0.323, 1.623), (-0.3725, -0.2571, -1.346), (-0.9552, -0.1911, -1.623), (-0.8215, -0.1647, 1.623), (-0.3732, -0.2633, -1.283), (-0.9739, 1.168e-08, -1.623), (-0.8377, 1.168e-08, 1.623), (-0.3725, -0.2571, -1.22), (-0.9552, 0.1911, -1.623), (-0.8215, 0.1647, 1.623), (-0.8998, 0.3749, -1.623), (-0.3705, -0.2388, -1.159), (-0.7738, 0.323, 1.623), (-0.8098, 0.5443, -1.623), (-0.3671, -0.2091, -1.103), (-0.6963, 0.4689, 1.623), (-0.3625, -0.169, -1.054), (-0.6887, 0.6928, -1.623), (-0.592, 0.5967, 1.623), (-0.357, -0.1202, -1.014), (-0.5411, 0.8146, -1.623), (-0.4651, 0.7015, 1.623), (-0.3727, 0.9051, -1.623), (-0.3507, -0.06457, -0.9836), (-0.3203, 0.7793, 1.623), (-0.19, 0.9609, -1.623), (-0.3438, -0.004169, -0.9652), (-0.1633, 0.8272, 1.623), (0.19, 0.9609, 1.623), (0.0, 0.9797, 1.623), (0.3727, 0.9051, 1.623), (0.5411, 0.8146, 1.623), (0.6887, 0.6928, 1.623), (0.8098, 0.5443, 1.623), (0.8998, 0.3749, 1.623), (0.9552, 0.1911, 1.623), (0.9739, -4.282e-08, 1.623), (0.9552, -0.1911, 1.623), (0.8998, -0.3749, 1.623), (0.8098, -0.5443, 1.623), (0.6887, -0.6928, 1.623), (0.5411, -0.8146, 1.623), (0.3727, -0.9051, 1.623), (0.19, -0.9609, 1.623), (-8.515e-08, -0.9797, 1.623), (-0.19, -0.9609, 1.623), (-0.3727, -0.9051, 1.623), (-0.5411, -0.8146, 1.623), (-0.6887, -0.6928, 1.623), (-0.8098, -0.5443, 1.623), (-0.8998, -0.3749, 1.623), (-0.9552, -0.1911, 1.623), (-0.9739, 1.168e-08, 1.623), (-0.9552, 0.1911, 1.623), (-0.8998, 0.3749, 1.623), (-0.8098, 0.5443, 1.623), (-0.6887, 0.6928, 1.623), (-0.5411, 0.8146, 1.623), (-0.3727, 0.9051, 1.623), (-0.19, 0.9609, 1.623), (0.1878, 0.9498, 1.623), (-1.48e-09, 0.9684, 1.623), (0.3684, 0.8947, 1.623), (0.5348, 0.8052, 1.623), (0.6807, 0.6848, 1.623), (0.8004, 0.5381, 1.623), (0.8894, 0.3706, 1.623), (0.9442, 0.1889, 1.623), (0.9627, -4.253e-08, 1.623), (0.9442, -0.1889, 1.623), (0.8894, -0.3706, 1.623), (0.8004, -0.5381, 1.623), (0.6807, -0.6848, 1.623), (0.5348, -0.8052, 1.623), (0.3684, -0.8947, 1.623), (0.1878, -0.9498, 1.623), (-8.443e-08, -0.9684, 1.623), (-0.1878, -0.9498, 1.623), (-0.3684, -0.8947, 1.623), (-0.5348, -0.8052, 1.623), (-0.6807, -0.6848, 1.623), (-0.8004, -0.5381, 1.623), (-0.8894, -0.3706, 1.623), (-0.9442, -0.1889, 1.623), (-0.9627, 1.168e-08, 1.623), (-0.9442, 0.1889, 1.623), (-0.8894, 0.3706, 1.623), (-0.8004, 0.5381, 1.623), (-0.6807, 0.6848, 1.623), (-0.5348, 0.8052, 1.623), (-0.3684, 0.8947, 1.623), (-0.1878, 0.9498, 1.623), (0.05163, 0.2692, 1.478), (-8.301e-08, 0.2743, 1.478), (0.1014, 0.254, 1.478), (0.1476, 0.2292, 1.478), (0.1885, 0.1955, 1.478), (0.2223, 0.154, 1.478), (0.2476, 0.1063, 1.478), (0.2633, 0.0543, 1.478), (0.2686, -2.221e-08, 1.478), (0.2633, -0.0543, 1.478), (0.2476, -0.1063, 1.478), (0.2223, -0.154, 1.478), (0.1885, -0.1955, 1.478), (0.1476, -0.2292, 1.478), (0.1014, -0.254, 1.478), (0.05163, -0.2692, 1.478), (-1.167e-08, -0.2743, 1.478), (-0.05162, -0.2692, 1.478), (-0.1014, -0.254, 1.478), (-0.1476, -0.2292, 1.478), (-0.1885, -0.1955, 1.478), (-0.2223, -0.154, 1.478), (-0.2476, -0.1063, 1.478), (-0.2633, -0.0543, 1.478), (-0.2686, 5.293e-09, 1.478), (-0.2633, 0.0543, 1.478), (-0.2476, 0.1063, 1.478), (-0.2223, 0.154, 1.478), (-0.1885, 0.1955, 1.478), (-0.1476, 0.2292, 1.478), (-0.1014, 0.254, 1.478), (-0.05163, 0.2692, 1.478), (0.1633, 0.8272, 1.478), (8.599e-09, 0.8434, 1.478), (0.3203, 0.7793, 1.478), (0.4651, 0.7015, 1.478), (0.592, 0.5967, 1.478), (0.6963, 0.4689, 1.478), (0.7738, 0.323, 1.478), (0.8215, 0.1647, 1.478), (0.8377, -3.925e-08, 1.478), (0.8215, -0.1647, 1.478), (0.7738, -0.323, 1.478), (0.6963, -0.4689, 1.478), (0.592, -0.5967, 1.478), (0.4651, -0.7015, 1.478), (0.3203, -0.7793, 1.478), (0.1633, -0.8272, 1.478), (-5.001e-08, -0.8434, 1.478), (-0.1633, -0.8272, 1.478), (-0.3203, -0.7793, 1.478), (-0.4651, -0.7015, 1.478), (-0.592, -0.5967, 1.478), (-0.6963, -0.4689, 1.478), (-0.7738, -0.323, 1.478), (-0.8215, -0.1647, 1.478), (-0.8377, 1.168e-08, 1.478), (-0.8215, 0.1647, 1.478), (-0.7738, 0.323, 1.478), (-0.6963, 0.4689, 1.478), (-0.592, 0.5967, 1.478), (-0.4651, 0.7015, 1.478), (-0.3203, 0.7793, 1.478), (-0.1633, 0.8272, 1.478), (0.05162, 0.2692, 0.04751), (-1.988e-07, 0.2743, 0.04751), (0.1014, 0.254, 0.04751), (0.1476, 0.2292, 0.04751), (0.1885, 0.1955, 0.04751), (0.2223, 0.154, 0.04751), (0.2476, 0.1063, 0.04751), (0.2633, 0.0543, 0.04751), (0.2686, -2.221e-08, 0.04751), (0.2633, -0.0543, 0.04751), (0.2476, -0.1063, 0.04751), (0.2223, -0.154, 0.04751), (0.1885, -0.1955, 0.04751), (0.1476, -0.2292, 0.04751), (0.1014, -0.254, 0.04751), (0.05162, -0.2692, 0.04751), (-1.275e-07, -0.2743, 0.04751), (-0.05163, -0.2692, 0.04751), (-0.1014, -0.254, 0.04751), (-0.1476, -0.2292, 0.04751), (-0.1885, -0.1955, 0.04751), (-0.2223, -0.154, 0.04751), (-0.2476, -0.1063, 0.04751), (-0.2633, -0.0543, 0.04751), (-0.2686, 5.293e-09, 0.04751), (-0.2633, 0.0543, 0.04751), (-0.2476, 0.1063, 0.04751), (-0.2223, 0.154, 0.04751), (-0.1885, 0.1955, 0.04751), (-0.1476, 0.2292, 0.04751), (-0.1014, 0.254, 0.04751), (-0.05163, 0.2692, 0.04751), (0.9483, 0.2141, -1.159), (0.9552, 0.1911, -1.118), (0.9405, 0.2398, -1.283), (0.9425, 0.2334, -1.346), (0.9425, 0.2334, -1.22), (0.9552, 0.1911, -1.448), (0.9483, 0.2141, -1.407), (0.956, 0.1831, -1.103), (0.956, 0.1831, -1.463), (0.9705, 0.03512, -0.9836), (0.9705, 0.03512, -1.582), (0.9739, -4.282e-08, -1.593), (0.9739, -4.282e-08, -0.9732), (0.9649, 0.09213, -1.552), (0.96, 0.1421, -1.512), (0.96, 0.1421, -1.054), (0.9649, 0.09213, -1.014), (0.9714, -0.02616, -0.9652), (0.9591, -0.152, -1.601), (0.9552, -0.1911, -1.589), (0.9552, -0.1911, -0.9771), (0.9591, -0.152, -0.9652), (0.9714, -0.02616, -1.601), (0.9652, -0.08909, -1.607), (0.9652, -0.08909, -0.959), (0.9489, -0.212, -0.9836), (0.8998, -0.3749, -1.144), (0.9063, -0.3536, -1.463), (0.8998, -0.3749, -1.422), (0.9063, -0.3536, -1.103), (0.9181, -0.3143, -1.054), (0.9489, -0.212, -1.582), (0.9325, -0.2666, -1.552), (0.9325, -0.2666, -1.014), (0.9181, -0.3143, -1.512), (0.8958, -0.3825, -1.407), (0.8958, -0.3825, -1.159), (0.8833, -0.4059, -1.283), (0.8865, -0.4, -1.346), (0.8865, -0.4, -1.22), (0.8998, -0.3749, 0.2395), (0.107, 0.5461, 1.478), (0.551, -3.067e-08, 1.478), (-3.069e-08, -0.5567, 1.478), (-0.551, 8.464e-09, 1.478), (-3.756e-08, 0.5567, 1.478), (0.5403, -0.1091, 1.478), (-0.5403, 0.1091, 1.478), (0.21, 0.5147, 1.478), (0.5087, -0.2139, 1.478), (-0.21, -0.5147, 1.478), (-0.5087, 0.2139, 1.478), (0.4575, -0.3102, 1.478), (-0.3051, -0.4635, 1.478), (-0.4575, 0.3102, 1.478), (0.3887, 0.3945, 1.478), (0.3887, -0.3945, 1.478), (-0.3887, -0.3945, 1.478), (-0.3887, 0.3945, 1.478), (0.4575, 0.3102, 1.478), (0.3051, -0.4635, 1.478), (-0.4575, -0.3102, 1.478), (-0.3051, 0.4635, 1.478), (-0.107, -0.5461, 1.478), (0.21, -0.5147, 1.478), (-0.5087, -0.2139, 1.478), (-0.21, 0.5147, 1.478), (0.5087, 0.2139, 1.478), (0.5403, 0.1091, 1.478), (0.107, -0.5461, 1.478), (-0.5403, -0.1091, 1.478), (-0.107, 0.5461, 1.478), (0.3051, 0.4635, 1.478)], [], [(0, 97, 96, 4), (4, 96, 98, 6), (6, 98, 99, 9), (9, 99, 100, 12), (12, 100, 101, 16), (16, 101, 102, 19), (261, 22, 19, 102, 103, 257, 256, 260, 258, 259, 262), (257, 103, 104, 268, 265, 272, 271, 263), (267, 25, 22, 261, 264, 270, 269, 266), (268, 104, 105, 276, 277, 280, 273), (275, 27, 25, 267, 278, 279, 274), (276, 105, 106, 296, 282, 285, 286, 289, 281), (284, 30, 27, 275, 287, 288, 290, 283), (282, 296, 106, 107, 34, 30, 284, 291, 294, 293, 295, 292), (34, 107, 108, 37), (37, 108, 109, 39), (39, 109, 110, 42), (42, 110, 111, 45), (45, 111, 112, 48), (48, 112, 113, 51), (51, 113, 114, 54), (54, 114, 115, 58), (58, 115, 116, 61), (61, 116, 117, 64), (64, 117, 118, 67), (67, 118, 119, 70), (70, 119, 120, 73), (73, 120, 121, 76), (76, 121, 122, 78), (78, 122, 123, 81), (81, 123, 124, 85), (85, 124, 125, 88), (88, 125, 126, 90), (62, 59, 211, 212), (90, 126, 127, 93), (93, 127, 97, 0), (93, 0, 4, 6, 9, 12, 16, 19, 22, 25, 27, 30, 34, 37, 39, 42, 45, 48, 51, 54, 58, 61, 64, 67, 70, 73, 76, 78, 81, 85, 88, 90), (129, 128, 96, 97), (128, 130, 98, 96), (130, 131, 99, 98), (131, 132, 100, 99), (132, 133, 101, 100), (133, 134, 102, 101), (134, 135, 103, 102), (135, 136, 104, 103), (136, 137, 105, 104), (137, 138, 106, 105), (138, 139, 107, 106), (139, 140, 108, 107), (140, 141, 109, 108), (141, 142, 110, 109), (142, 143, 111, 110), (143, 144, 112, 111), (144, 145, 113, 112), (145, 146, 114, 113), (146, 147, 115, 114), (147, 148, 116, 115), (148, 149, 117, 116), (149, 150, 118, 117), (150, 151, 119, 118), (151, 152, 120, 119), (152, 153, 121, 120), (153, 154, 122, 121), (154, 155, 123, 122), (155, 156, 124, 123), (156, 157, 125, 124), (157, 158, 126, 125), (158, 159, 127, 126), (159, 129, 97, 127), (2, 5, 128, 129), (5, 8, 130, 128), (8, 11, 131, 130), (11, 14, 132, 131), (14, 17, 133, 132), (17, 20, 134, 133), (20, 23, 135, 134), (23, 26, 136, 135), (26, 29, 137, 136), (29, 32, 138, 137), (32, 35, 139, 138), (35, 38, 140, 139), (38, 41, 141, 140), (41, 44, 142, 141), (44, 47, 143, 142), (47, 50, 144, 143), (50, 53, 145, 144), (53, 56, 146, 145), (56, 59, 147, 146), (59, 62, 148, 147), (62, 65, 149, 148), (65, 68, 150, 149), (68, 71, 151, 150), (71, 74, 152, 151), (74, 77, 153, 152), (77, 80, 154, 153), (80, 83, 155, 154), (83, 86, 156, 155), (86, 89, 157, 156), (89, 92, 158, 157), (92, 95, 159, 158), (95, 2, 129, 159), (187, 186, 250, 251), (23, 20, 198, 199), (65, 62, 212, 213), (26, 23, 199, 200), (68, 65, 213, 214), (29, 26, 200, 201), (71, 68, 214, 215), (32, 29, 201, 202), (74, 71, 215, 216), (35, 32, 202, 203), (77, 74, 216, 217), (38, 35, 203, 204), (80, 77, 217, 218), (41, 38, 204, 205), (83, 80, 218, 219), (44, 41, 205, 206), (5, 2, 193, 192), (86, 83, 219, 220), (47, 44, 206, 207), (8, 5, 192, 194), (89, 86, 220, 221), (50, 47, 207, 208), (11, 8, 194, 195), (92, 89, 221, 222), (53, 50, 208, 209), (14, 11, 195, 196), (95, 92, 222, 223), (56, 53, 209, 210), (17, 14, 196, 197), (2, 95, 223, 193), (59, 56, 210, 211), (20, 17, 197, 198), (301, 297, 192, 193), (297, 304, 194, 192), (304, 328, 195, 194), (328, 311, 196, 195), (311, 315, 197, 196), (315, 323, 198, 197), (323, 324, 199, 198), (324, 298, 200, 199), (298, 302, 201, 200), (302, 305, 202, 201), (305, 308, 203, 202), (308, 312, 204, 203), (312, 316, 205, 204), (316, 320, 206, 205), (320, 325, 207, 206), (325, 299, 208, 207), (299, 319, 209, 208), (319, 306, 210, 209), (306, 309, 211, 210), (309, 313, 212, 211), (313, 317, 213, 212), (317, 321, 214, 213), (321, 326, 215, 214), (326, 300, 216, 215), (300, 303, 217, 216), (303, 307, 218, 217), (307, 310, 219, 218), (310, 314, 220, 219), (314, 318, 221, 220), (318, 322, 222, 221), (322, 327, 223, 222), (327, 301, 193, 223), (242, 241, 240, 239, 238, 237, 236, 235, 234, 233, 232, 231, 230, 229, 228, 227, 226, 224, 225, 255, 254, 253, 252, 251, 250, 249, 248, 247, 246, 245, 244, 243), (174, 173, 237, 238), (160, 161, 225, 224), (188, 187, 251, 252), (175, 174, 238, 239), (162, 160, 224, 226), (189, 188, 252, 253), (176, 175, 239, 240), (163, 162, 226, 227), (190, 189, 253, 254), (177, 176, 240, 241), (164, 163, 227, 228), (191, 190, 254, 255), (178, 177, 241, 242), (165, 164, 228, 229), (161, 191, 255, 225), (179, 178, 242, 243), (166, 165, 229, 230), (180, 179, 243, 244), (167, 166, 230, 231), (181, 180, 244, 245), (168, 167, 231, 232), (182, 181, 245, 246), (169, 168, 232, 233), (183, 182, 246, 247), (170, 169, 233, 234), (184, 183, 247, 248), (171, 170, 234, 235), (185, 184, 248, 249), (172, 171, 235, 236), (186, 185, 249, 250), (173, 172, 236, 237), (1, 3, 273, 280), (268, 273, 3, 7, 265), (265, 7, 10, 272), (272, 10, 13, 271), (13, 15, 263, 271), (15, 18, 256, 257, 263), (18, 21, 260, 256), (21, 24, 258, 260), (258, 24, 28, 259), (259, 28, 31, 262), (261, 262, 31, 33, 264), (264, 33, 36, 270), (270, 36, 40, 269), (269, 40, 43, 266), (267, 266, 43, 46, 278), (46, 49, 279, 278), (49, 52, 274, 279), (275, 274, 52, 55, 287), (55, 57, 288, 287), (57, 60, 290, 288), (290, 60, 63, 283), (284, 283, 63, 66, 291), (291, 66, 69, 294), (294, 69, 72, 293), (72, 75, 295, 293), (75, 79, 292, 295), (79, 82, 285, 282, 292), (82, 84, 286, 285), (84, 87, 289, 286), (87, 91, 281, 289), (91, 94, 277, 276, 281), (94, 1, 280, 277), (57, 55, 52, 49, 46, 43, 40, 36, 33, 31, 28, 24, 21, 18, 15, 13, 10, 7, 3, 1, 94, 91, 87, 84, 82, 79, 75, 72, 69, 66, 63, 60), (191, 161, 301, 327), (190, 191, 327, 322), (189, 190, 322, 318), (188, 189, 318, 314), (187, 188, 314, 310), (186, 187, 310, 307), (185, 186, 307, 303), (184, 185, 303, 300), (183, 184, 300, 326), (182, 183, 326, 321), (181, 182, 321, 317), (180, 181, 317, 313), (179, 180, 313, 309), (178, 179, 309, 306), (177, 178, 306, 319), (176, 177, 319, 299), (175, 176, 299, 325), (174, 175, 325, 320), (173, 174, 320, 316), (172, 173, 316, 312), (171, 172, 312, 308), (170, 171, 308, 305), (169, 170, 305, 302), (168, 169, 302, 298), (167, 168, 298, 324), (166, 167, 324, 323), (165, 166, 323, 315), (164, 165, 315, 311), (163, 164, 311, 328), (162, 163, 328, 304), (160, 162, 304, 297), (161, 160, 297, 301)])
me_cylinder_007.polygons.foreach_set('material_index', [0, 0, 0, 0, 0, 0, 0, 0, 0, 0, 0, 0, 0, 0, 0, 0, 0, 0, 0, 0, 0, 0, 0, 0, 0, 0, 0, 0, 0, 0, 0, 0, 0, 0, 0, 0, 0, 0, 0, 0, 0, 0, 0, 0, 0, 0, 0, 0, 0, 0, 0, 0, 0, 0, 0, 0, 0, 0, 0, 0, 0, 0, 0, 0, 0, 0, 0, 0, 0, 0, 0, 0, 0, 0, 0, 0, 0, 0, 0, 0, 0, 0, 0, 0, 0, 0, 0, 0, 0, 0, 0, 0, 0, 0, 0, 0, 0, 0, 0, 0, 0, 2, 0, 0, 0, 0, 0, 0, 0, 0, 0, 0, 0, 0, 0, 0, 0, 0, 0, 0, 0, 0, 0, 0, 0, 0, 0, 0, 0, 0, 0, 0, 0, 1, 1, 1, 1, 1, 1, 1, 1, 1, 1, 1, 1, 1, 1, 1, 1, 1, 1, 1, 1, 1, 1, 1, 1, 1, 1, 1, 1, 1, 1, 1, 1, 2, 2, 2, 2, 2, 2, 2, 2, 2, 2, 2, 2, 2, 2, 2, 2, 2, 2, 2, 2, 2, 2, 2, 2, 2, 2, 2, 2, 2, 2, 2, 2, 2, 2, 2, 2, 2, 2, 2, 2, 2, 2, 2, 2, 2, 2, 2, 2, 2, 2, 2, 2, 2, 2, 2, 2, 2, 2, 2, 2, 2, 2, 2, 2, 2, 1, 1, 1, 1, 1, 1, 1, 1, 1, 1, 1, 1, 1, 1, 1, 1, 1, 1, 1, 1, 1, 1, 1, 1, 1, 1, 1, 1, 1, 1, 1, 1])
_uv = me_cylinder_007.uv_layers.new(name='UVMap')
_uv.uv.foreach_set('vector', [1.0, 0.5, 1.0, 1.0, 0.9688, 1.0, 0.9688, 0.5, 0.9688, 0.5, 0.9688, 1.0, 0.9375, 1.0, 0.9375, 0.5, 0.9375, 0.5, 0.9375, 1.0, 0.9062, 1.0, 0.9062, 0.5, 0.9062, 0.5, 0.9062, 1.0, 0.875, 1.0, 0.875, 0.5, 0.875, 0.5, 0.875, 1.0, 0.8438, 1.0, 0.8438, 0.5, 0.8438, 0.5, 0.8438, 1.0, 0.8125, 1.0, 0.8125, 0.5, 0.7812, 0.5269, 0.7812, 0.5, 0.8125, 0.5, 0.8125, 1.0, 0.7812, 1.0, 0.7812, 0.5778, 0.7852, 0.5715, 0.7884, 0.5621, 0.7895, 0.5524, 0.7884, 0.5426, 0.7852, 0.5333, 0.7812, 0.5778, 0.7812, 1.0, 0.75, 1.0, 0.75, 0.6001, 0.7557, 0.5985, 0.7651, 0.5939, 0.7732, 0.5877, 0.7799, 0.5801, 0.75, 0.5046, 0.75, 0.5, 0.7812, 0.5, 0.7812, 0.5269, 0.7799, 0.5246, 0.7732, 0.5171, 0.7651, 0.5109, 0.7557, 0.5063, 0.75, 0.6001, 0.75, 1.0, 0.7188, 1.0, 0.7188, 0.5995, 0.7251, 0.6013, 0.7354, 0.6023, 0.7457, 0.6013, 0.7188, 0.5053, 0.7188, 0.5, 0.75, 0.5, 0.75, 0.5046, 0.7457, 0.5034, 0.7354, 0.5025, 0.7251, 0.5034, 0.7188, 0.5995, 0.7188, 1.0, 0.6875, 1.0, 0.6875, 0.7869, 0.6875, 0.5738, 0.6911, 0.5801, 0.6978, 0.5877, 0.7059, 0.5939, 0.7152, 0.5985, 0.6875, 0.531, 0.6875, 0.5, 0.7188, 0.5, 0.7188, 0.5053, 0.7152, 0.5063, 0.7059, 0.5109, 0.6978, 0.5171, 0.6911, 0.5246, 0.6875, 0.5738, 0.6875, 0.7869, 0.6875, 1.0, 0.6562, 1.0, 0.6562, 0.5, 0.6875, 0.5, 0.6875, 0.531, 0.6861, 0.5333, 0.6829, 0.5426, 0.6818, 0.5524, 0.6829, 0.5621, 0.6861, 0.5715, 0.6562, 0.5, 0.6562, 1.0, 0.625, 1.0, 0.625, 0.5, 0.625, 0.5, 0.625, 1.0, 0.5938, 1.0, 0.5938, 0.5, 0.5938, 0.5, 0.5938, 1.0, 0.5625, 1.0, 0.5625, 0.5, 0.5625, 0.5, 0.5625, 1.0, 0.5312, 1.0, 0.5312, 0.5, 0.5312, 0.5, 0.5312, 1.0, 0.5, 1.0, 0.5, 0.5, 0.5, 0.5, 0.5, 1.0, 0.4688, 1.0, 0.4688, 0.5, 0.4688, 0.5, 0.4688, 1.0, 0.4375, 1.0, 0.4375, 0.5, 0.4375, 0.5, 0.4375, 1.0, 0.4062, 1.0, 0.4062, 0.5, 0.4062, 0.5, 0.4062, 1.0, 0.375, 1.0, 0.375, 0.5, 0.375, 0.5, 0.375, 1.0, 0.3438, 1.0, 0.3438, 0.5, 0.3438, 0.5, 0.3438, 1.0, 0.3125, 1.0, 0.3125, 0.5, 0.3125, 0.5, 0.3125, 1.0, 0.2812, 1.0, 0.2812, 0.5, 0.2812, 0.5, 0.2812, 1.0, 0.25, 1.0, 0.25, 0.5, 0.25, 0.5, 0.25, 1.0, 0.2188, 1.0, 0.2188, 0.5, 0.2188, 0.5, 0.2188, 1.0, 0.1875, 1.0, 0.1875, 0.5, 0.1875, 0.5, 0.1875, 1.0, 0.1562, 1.0, 0.1562, 0.5, 0.1562, 0.5, 0.1562, 1.0, 0.125, 1.0, 0.125, 0.5, 0.125, 0.5, 0.125, 1.0, 0.09375, 1.0, 0.09375, 0.5, 0.09375, 0.5, 0.09375, 1.0, 0.0625, 1.0, 0.0625, 0.5, 0.1041, 0.1038, 0.1354, 0.07816, 0.1354, 0.07816, 0.1041, 0.1038, 0.0625, 0.5, 0.0625, 1.0, 0.03125, 1.0, 0.03125, 0.5, 0.03125, 0.5, 0.03125, 1.0, 0.0, 1.0, 0.0, 0.5, 0.7032, 0.4854, 0.75, 0.49, 0.7968, 0.4854, 0.8418, 0.4717, 0.8833, 0.4496, 0.9197, 0.4197, 0.9496, 0.3833, 0.9717, 0.3418, 0.9854, 0.2968, 0.99, 0.25, 0.9854, 0.2032, 0.9717, 0.1582, 0.9496, 0.1167, 0.9197, 0.08029, 0.8833, 0.05045, 0.8418, 0.02827, 0.7968, 0.01461, 0.75, 0.01, 0.7032, 0.01461, 0.6582, 0.02827, 0.6167, 0.05045, 0.5803, 0.08029, 0.5504, 0.1167, 0.5283, 0.1582, 0.5146, 0.2032, 0.51, 0.25, 0.5146, 0.2968, 0.5283, 0.3418, 0.5504, 0.3833, 0.5803, 0.4197, 0.6167, 0.4496, 0.6582, 0.4717, 0.25, 0.4872, 0.2963, 0.4827, 0.2968, 0.4854, 0.25, 0.49, 0.2963, 0.4827, 0.3408, 0.4692, 0.3418, 0.4717, 0.2968, 0.4854, 0.3408, 0.4692, 0.3818, 0.4473, 0.3833, 0.4496, 0.3418, 0.4717, 0.3818, 0.4473, 0.4177, 0.4178, 0.4197, 0.4197, 0.3833, 0.4496, 0.4177, 0.4178, 0.4472, 0.3818, 0.4496, 0.3833, 0.4197, 0.4197, 0.4472, 0.3818, 0.4692, 0.3408, 0.4717, 0.3418, 0.4496, 0.3833, 0.4692, 0.3408, 0.4827, 0.2963, 0.4854, 0.2968, 0.4717, 0.3418, 0.4827, 0.2963, 0.4872, 0.25, 0.49, 0.25, 0.4854, 0.2968, 0.4872, 0.25, 0.4827, 0.2037, 0.4854, 0.2032, 0.49, 0.25, 0.4827, 0.2037, 0.4692, 0.1592, 0.4717, 0.1582, 0.4854, 0.2032, 0.4692, 0.1592, 0.4472, 0.1182, 0.4496, 0.1167, 0.4717, 0.1582, 0.4472, 0.1182, 0.4177, 0.08225, 0.4197, 0.08029, 0.4496, 0.1167, 0.4177, 0.08225, 0.3818, 0.05274, 0.3833, 0.05045, 0.4197, 0.08029, 0.3818, 0.05274, 0.3408, 0.03082, 0.3418, 0.02827, 0.3833, 0.05045, 0.3408, 0.03082, 0.2963, 0.01733, 0.2968, 0.01461, 0.3418, 0.02827, 0.2963, 0.01733, 0.25, 0.01277, 0.25, 0.01, 0.2968, 0.01461, 0.25, 0.01277, 0.2037, 0.01733, 0.2032, 0.01461, 0.25, 0.01, 0.2037, 0.01733, 0.1592, 0.03082, 0.1582, 0.02827, 0.2032, 0.01461, 0.1592, 0.03082, 0.1182, 0.05274, 0.1167, 0.05045, 0.1582, 0.02827, 0.1182, 0.05274, 0.08227, 0.08225, 0.08029, 0.08029, 0.1167, 0.05045, 0.08227, 0.08225, 0.05277, 0.1182, 0.05045, 0.1167, 0.08029, 0.08029, 0.05277, 0.1182, 0.03084, 0.1592, 0.02827, 0.1582, 0.05045, 0.1167, 0.03084, 0.1592, 0.01734, 0.2037, 0.01461, 0.2032, 0.02827, 0.1582, 0.01734, 0.2037, 0.01278, 0.25, 0.01, 0.25, 0.01461, 0.2032, 0.01278, 0.25, 0.01734, 0.2963, 0.01461, 0.2968, 0.01, 0.25, 0.01734, 0.2963, 0.03084, 0.3408, 0.02827, 0.3418, 0.01461, 0.2968, 0.03084, 0.3408, 0.05277, 0.3818, 0.05045, 0.3833, 0.02827, 0.3418, 0.05277, 0.3818, 0.08227, 0.4178, 0.08029, 0.4197, 0.05045, 0.3833, 0.08227, 0.4178, 0.1182, 0.4473, 0.1167, 0.4496, 0.08029, 0.4197, 0.1182, 0.4473, 0.1592, 0.4692, 0.1582, 0.4717, 0.1167, 0.4496, 0.1592, 0.4692, 0.2037, 0.4827, 0.2032, 0.4854, 0.1582, 0.4717, 0.2037, 0.4827, 0.25, 0.4872, 0.25, 0.49, 0.2032, 0.4854, 0.25, 0.4566, 0.2902, 0.4526, 0.2963, 0.4827, 0.25, 0.4872, 0.2902, 0.4526, 0.3289, 0.4409, 0.3408, 0.4692, 0.2963, 0.4827, 0.3289, 0.4409, 0.3646, 0.4218, 0.3818, 0.4473, 0.3408, 0.4692, 0.3646, 0.4218, 0.3959, 0.3962, 0.4177, 0.4178, 0.3818, 0.4473, 0.3959, 0.3962, 0.4216, 0.3649, 0.4472, 0.3818, 0.4177, 0.4178, 0.4216, 0.3649, 0.4407, 0.3291, 0.4692, 0.3408, 0.4472, 0.3818, 0.4407, 0.3291, 0.4524, 0.2903, 0.4827, 0.2963, 0.4692, 0.3408, 0.4524, 0.2903, 0.4564, 0.25, 0.4872, 0.25, 0.4827, 0.2963, 0.4564, 0.25, 0.4524, 0.2097, 0.4827, 0.2037, 0.4872, 0.25, 0.4524, 0.2097, 0.4407, 0.1709, 0.4692, 0.1592, 0.4827, 0.2037, 0.4407, 0.1709, 0.4216, 0.1351, 0.4472, 0.1182, 0.4692, 0.1592, 0.4216, 0.1351, 0.3959, 0.1038, 0.4177, 0.08225, 0.4472, 0.1182, 0.3959, 0.1038, 0.3646, 0.07816, 0.3818, 0.05274, 0.4177, 0.08225, 0.3646, 0.07816, 0.3289, 0.05909, 0.3408, 0.03082, 0.3818, 0.05274, 0.3289, 0.05909, 0.2902, 0.04735, 0.2963, 0.01733, 0.3408, 0.03082, 0.2902, 0.04735, 0.25, 0.04339, 0.25, 0.01277, 0.2963, 0.01733, 0.25, 0.04339, 0.2098, 0.04735, 0.2037, 0.01733, 0.25, 0.01277, 0.2098, 0.04735, 0.1711, 0.05909, 0.1592, 0.03082, 0.2037, 0.01733, 0.1711, 0.05909, 0.1354, 0.07816, 0.1182, 0.05274, 0.1592, 0.03082, 0.1354, 0.07816, 0.1041, 0.1038, 0.08227, 0.08225, 0.1182, 0.05274, 0.1041, 0.1038, 0.07842, 0.1351, 0.05277, 0.1182, 0.08227, 0.08225, 0.07842, 0.1351, 0.05932, 0.1709, 0.03084, 0.1592, 0.05277, 0.1182, 0.05932, 0.1709, 0.04756, 0.2097, 0.01734, 0.2037, 0.03084, 0.1592, 0.04756, 0.2097, 0.04358, 0.25, 0.01278, 0.25, 0.01734, 0.2037, 0.04358, 0.25, 0.04756, 0.2903, 0.01734, 0.2963, 0.01278, 0.25, 0.04756, 0.2903, 0.05932, 0.3291, 0.03084, 0.3408, 0.01734, 0.2963, 0.05932, 0.3291, 0.07842, 0.3649, 0.05277, 0.3818, 0.03084, 0.3408, 0.07842, 0.3649, 0.1041, 0.3962, 0.08227, 0.4178, 0.05277, 0.3818, 0.1041, 0.3962, 0.1354, 0.4218, 0.1182, 0.4473, 0.08227, 0.4178, 0.1354, 0.4218, 0.1711, 0.4409, 0.1592, 0.4692, 0.1182, 0.4473, 0.1711, 0.4409, 0.2098, 0.4526, 0.2037, 0.4827, 0.1592, 0.4692, 0.2098, 0.4526, 0.25, 0.4566, 0.25, 0.4872, 0.2037, 0.4827, 0.1952, 0.2877, 0.189, 0.2761, 0.189, 0.2761, 0.1952, 0.2877, 0.4524, 0.2903, 0.4407, 0.3291, 0.4407, 0.3291, 0.4524, 0.2903, 0.07842, 0.1351, 0.1041, 0.1038, 0.1041, 0.1038, 0.07842, 0.1351, 0.4564, 0.25, 0.4524, 0.2903, 0.4524, 0.2903, 0.4564, 0.25, 0.05932, 0.1709, 0.07842, 0.1351, 0.07842, 0.1351, 0.05932, 0.1709, 0.4524, 0.2097, 0.4564, 0.25, 0.4564, 0.25, 0.4524, 0.2097, 0.04756, 0.2097, 0.05932, 0.1709, 0.05932, 0.1709, 0.04756, 0.2097, 0.4407, 0.1709, 0.4524, 0.2097, 0.4524, 0.2097, 0.4407, 0.1709, 0.04358, 0.25, 0.04756, 0.2097, 0.04756, 0.2097, 0.04358, 0.25, 0.4216, 0.1351, 0.4407, 0.1709, 0.4407, 0.1709, 0.4216, 0.1351, 0.04756, 0.2903, 0.04358, 0.25, 0.04358, 0.25, 0.04756, 0.2903, 0.3959, 0.1038, 0.4216, 0.1351, 0.4216, 0.1351, 0.3959, 0.1038, 0.05932, 0.3291, 0.04756, 0.2903, 0.04756, 0.2903, 0.05932, 0.3291, 0.3646, 0.07816, 0.3959, 0.1038, 0.3959, 0.1038, 0.3646, 0.07816, 0.07842, 0.3649, 0.05932, 0.3291, 0.05932, 0.3291, 0.07842, 0.3649, 0.3289, 0.05909, 0.3646, 0.07816, 0.3646, 0.07816, 0.3289, 0.05909, 0.2902, 0.4526, 0.25, 0.4566, 0.25, 0.4566, 0.2902, 0.4526, 0.1041, 0.3962, 0.07842, 0.3649, 0.07842, 0.3649, 0.1041, 0.3962, 0.2902, 0.04735, 0.3289, 0.05909, 0.3289, 0.05909, 0.2902, 0.04735, 0.3289, 0.4409, 0.2902, 0.4526, 0.2902, 0.4526, 0.3289, 0.4409, 0.1354, 0.4218, 0.1041, 0.3962, 0.1041, 0.3962, 0.1354, 0.4218, 0.25, 0.04339, 0.2902, 0.04735, 0.2902, 0.04735, 0.25, 0.04339, 0.3646, 0.4218, 0.3289, 0.4409, 0.3289, 0.4409, 0.3646, 0.4218, 0.1711, 0.4409, 0.1354, 0.4218, 0.1354, 0.4218, 0.1711, 0.4409, 0.2098, 0.04735, 0.25, 0.04339, 0.25, 0.04339, 0.2098, 0.04735, 0.3959, 0.3962, 0.3646, 0.4218, 0.3646, 0.4218, 0.3959, 0.3962, 0.2098, 0.4526, 0.1711, 0.4409, 0.1711, 0.4409, 0.2098, 0.4526, 0.1711, 0.05909, 0.2098, 0.04735, 0.2098, 0.04735, 0.1711, 0.05909, 0.4216, 0.3649, 0.3959, 0.3962, 0.3959, 0.3962, 0.4216, 0.3649, 0.25, 0.4566, 0.2098, 0.4526, 0.2098, 0.4526, 0.25, 0.4566, 0.1354, 0.07816, 0.1711, 0.05909, 0.1711, 0.05909, 0.1354, 0.07816, 0.4407, 0.3291, 0.4216, 0.3649, 0.4216, 0.3649, 0.4407, 0.3291, 0.25, 0.3864, 0.2764, 0.3838, 0.2902, 0.4526, 0.25, 0.4566, 0.2764, 0.3838, 0.3018, 0.3761, 0.3289, 0.4409, 0.2902, 0.4526, 0.3018, 0.3761, 0.3252, 0.3635, 0.3646, 0.4218, 0.3289, 0.4409, 0.3252, 0.3635, 0.3458, 0.3466, 0.3959, 0.3962, 0.3646, 0.4218, 0.3458, 0.3466, 0.3627, 0.326, 0.4216, 0.3649, 0.3959, 0.3962, 0.3627, 0.326, 0.3754, 0.3024, 0.4407, 0.3291, 0.4216, 0.3649, 0.3754, 0.3024, 0.3831, 0.2767, 0.4524, 0.2903, 0.4407, 0.3291, 0.3831, 0.2767, 0.3858, 0.25, 0.4564, 0.25, 0.4524, 0.2903, 0.3858, 0.25, 0.3831, 0.2233, 0.4524, 0.2097, 0.4564, 0.25, 0.3831, 0.2233, 0.3754, 0.1976, 0.4407, 0.1709, 0.4524, 0.2097, 0.3754, 0.1976, 0.3627, 0.174, 0.4216, 0.1351, 0.4407, 0.1709, 0.3627, 0.174, 0.3458, 0.1534, 0.3959, 0.1038, 0.4216, 0.1351, 0.3458, 0.1534, 0.3252, 0.1365, 0.3646, 0.07816, 0.3959, 0.1038, 0.3252, 0.1365, 0.3018, 0.1239, 0.3289, 0.05909, 0.3646, 0.07816, 0.3018, 0.1239, 0.2764, 0.1162, 0.2902, 0.04735, 0.3289, 0.05909, 0.2764, 0.1162, 0.25, 0.1136, 0.25, 0.04339, 0.2902, 0.04735, 0.25, 0.1136, 0.2236, 0.1162, 0.2098, 0.04735, 0.25, 0.04339, 0.2236, 0.1162, 0.1982, 0.1239, 0.1711, 0.05909, 0.2098, 0.04735, 0.1982, 0.1239, 0.1748, 0.1365, 0.1354, 0.07816, 0.1711, 0.05909, 0.1748, 0.1365, 0.1542, 0.1534, 0.1041, 0.1038, 0.1354, 0.07816, 0.1542, 0.1534, 0.1373, 0.174, 0.07842, 0.1351, 0.1041, 0.1038, 0.1373, 0.174, 0.1246, 0.1976, 0.05932, 0.1709, 0.07842, 0.1351, 0.1246, 0.1976, 0.1169, 0.2233, 0.04756, 0.2097, 0.05932, 0.1709, 0.1169, 0.2233, 0.1142, 0.25, 0.04358, 0.25, 0.04756, 0.2097, 0.1142, 0.25, 0.1169, 0.2767, 0.04756, 0.2903, 0.04358, 0.25, 0.1169, 0.2767, 0.1246, 0.3024, 0.05932, 0.3291, 0.04756, 0.2903, 0.1246, 0.3024, 0.1373, 0.326, 0.07842, 0.3649, 0.05932, 0.3291, 0.1373, 0.326, 0.1542, 0.3466, 0.1041, 0.3962, 0.07842, 0.3649, 0.1542, 0.3466, 0.1748, 0.3635, 0.1354, 0.4218, 0.1041, 0.3962, 0.1748, 0.3635, 0.1982, 0.3761, 0.1711, 0.4409, 0.1354, 0.4218, 0.1982, 0.3761, 0.2236, 0.3838, 0.2098, 0.4526, 0.1711, 0.4409, 0.2236, 0.3838, 0.25, 0.3864, 0.25, 0.4566, 0.2098, 0.4526, 0.225, 0.1878, 0.2373, 0.1841, 0.25, 0.1828, 0.2627, 0.1841, 0.275, 0.1878, 0.2864, 0.1939, 0.2964, 0.2021, 0.3048, 0.2123, 0.311, 0.2239, 0.3149, 0.2367, 0.3162, 0.25, 0.3149, 0.2633, 0.311, 0.2761, 0.3048, 0.2877, 0.2964, 0.2979, 0.2864, 0.3061, 0.275, 0.3122, 0.2627, 0.3159, 0.25, 0.3172, 0.2373, 0.3159, 0.225, 0.3122, 0.2136, 0.3061, 0.2036, 0.2979, 0.1952, 0.2877, 0.189, 0.2761, 0.1851, 0.2633, 0.1838, 0.25, 0.1851, 0.2367, 0.189, 0.2239, 0.1952, 0.2123, 0.2036, 0.2021, 0.2136, 0.1939, 0.275, 0.1878, 0.2864, 0.1939, 0.2864, 0.1939, 0.275, 0.1878, 0.2627, 0.3159, 0.25, 0.3172, 0.25, 0.3172, 0.2627, 0.3159, 0.2036, 0.2979, 0.1952, 0.2877, 0.1952, 0.2877, 0.2036, 0.2979, 0.2627, 0.1841, 0.275, 0.1878, 0.275, 0.1878, 0.2627, 0.1841, 0.275, 0.3122, 0.2627, 0.3159, 0.2627, 0.3159, 0.275, 0.3122, 0.2136, 0.3061, 0.2036, 0.2979, 0.2036, 0.2979, 0.2136, 0.3061, 0.25, 0.1828, 0.2627, 0.1841, 0.2627, 0.1841, 0.25, 0.1828, 0.2864, 0.3061, 0.275, 0.3122, 0.275, 0.3122, 0.2864, 0.3061, 0.225, 0.3122, 0.2136, 0.3061, 0.2136, 0.3061, 0.225, 0.3122, 0.2373, 0.1841, 0.25, 0.1828, 0.25, 0.1828, 0.2373, 0.1841, 0.2964, 0.2979, 0.2864, 0.3061, 0.2864, 0.3061, 0.2964, 0.2979, 0.2373, 0.3159, 0.225, 0.3122, 0.225, 0.3122, 0.2373, 0.3159, 0.225, 0.1878, 0.2373, 0.1841, 0.2373, 0.1841, 0.225, 0.1878, 0.3048, 0.2877, 0.2964, 0.2979, 0.2964, 0.2979, 0.3048, 0.2877, 0.25, 0.3172, 0.2373, 0.3159, 0.2373, 0.3159, 0.25, 0.3172, 0.2136, 0.1939, 0.225, 0.1878, 0.225, 0.1878, 0.2136, 0.1939, 0.311, 0.2761, 0.3048, 0.2877, 0.3048, 0.2877, 0.311, 0.2761, 0.2036, 0.2021, 0.2136, 0.1939, 0.2136, 0.1939, 0.2036, 0.2021, 0.3149, 0.2633, 0.311, 0.2761, 0.311, 0.2761, 0.3149, 0.2633, 0.1952, 0.2123, 0.2036, 0.2021, 0.2036, 0.2021, 0.1952, 0.2123, 0.3162, 0.25, 0.3149, 0.2633, 0.3149, 0.2633, 0.3162, 0.25, 0.189, 0.2239, 0.1952, 0.2123, 0.1952, 0.2123, 0.189, 0.2239, 0.3149, 0.2367, 0.3162, 0.25, 0.3162, 0.25, 0.3149, 0.2367, 0.1851, 0.2367, 0.189, 0.2239, 0.189, 0.2239, 0.1851, 0.2367, 0.311, 0.2239, 0.3149, 0.2367, 0.3149, 0.2367, 0.311, 0.2239, 0.1838, 0.25, 0.1851, 0.2367, 0.1851, 0.2367, 0.1838, 0.25, 0.3048, 0.2123, 0.311, 0.2239, 0.311, 0.2239, 0.3048, 0.2123, 0.1851, 0.2633, 0.1838, 0.25, 0.1838, 0.25, 0.1851, 0.2633, 0.2964, 0.2021, 0.3048, 0.2123, 0.3048, 0.2123, 0.2964, 0.2021, 0.189, 0.2761, 0.1851, 0.2633, 0.1851, 0.2633, 0.189, 0.2761, 0.2864, 0.1939, 0.2964, 0.2021, 0.2964, 0.2021, 0.2864, 0.1939, 1.0, 0.5, 0.9688, 0.5, 0.9688, 0.9747, 1.0, 0.9751, 0.9552, 0.9746, 0.9688, 0.9747, 0.9688, 0.5, 0.9375, 0.5, 0.9375, 0.9719, 0.9375, 0.9719, 0.9375, 0.5, 0.9062, 0.5, 0.9062, 0.9676, 0.9062, 0.9676, 0.9062, 0.5, 0.875, 0.5, 0.875, 0.9637, 0.875, 0.5, 0.8438, 0.5, 0.8438, 0.9606, 0.875, 0.9637, 0.8438, 0.5, 0.8125, 0.5, 0.8125, 0.9566, 0.8355, 0.96, 0.8438, 0.9606, 0.8125, 0.5, 0.7812, 0.5, 0.7812, 0.9537, 0.8125, 0.9566, 0.7812, 0.5, 0.75, 0.5, 0.75, 0.9527, 0.7812, 0.9537, 0.75, 0.9527, 0.75, 0.5, 0.7188, 0.5, 0.7188, 0.9537, 0.7188, 0.9537, 0.7188, 0.5, 0.6875, 0.5, 0.6875, 0.9566, 0.6645, 0.96, 0.6875, 0.9566, 0.6875, 0.5, 0.6562, 0.5, 0.6563, 0.9606, 0.6562, 0.9606, 0.6562, 0.5, 0.625, 0.5, 0.625, 0.9637, 0.625, 0.9637, 0.625, 0.5, 0.5938, 0.5, 0.5938, 0.9676, 0.5938, 0.9676, 0.5938, 0.5, 0.5625, 0.5, 0.5625, 0.9719, 0.5448, 0.9746, 0.5625, 0.9719, 0.5625, 0.5, 0.5312, 0.5, 0.5312, 0.9747, 0.5312, 0.5, 0.5, 0.5, 0.5, 0.9751, 0.5312, 0.9747, 0.5, 0.5, 0.4688, 0.5, 0.4688, 0.9754, 0.5, 0.9751, 0.4485, 0.9756, 0.4688, 0.9754, 0.4688, 0.5, 0.4375, 0.5, 0.4375, 0.9742, 0.4375, 0.5, 0.4062, 0.5, 0.4062, 0.9705, 0.4375, 0.9742, 0.4062, 0.5, 0.375, 0.5, 0.375, 0.9673, 0.4062, 0.9705, 0.375, 0.9673, 0.375, 0.5, 0.3438, 0.5, 0.3438, 0.9646, 0.3208, 0.9632, 0.3438, 0.9646, 0.3438, 0.5, 0.3125, 0.5, 0.3125, 0.962, 0.3125, 0.962, 0.3125, 0.5, 0.2812, 0.5, 0.2812, 0.9594, 0.2812, 0.9594, 0.2812, 0.5, 0.25, 0.5, 0.25, 0.9585, 0.25, 0.5, 0.2188, 0.5, 0.2188, 0.9594, 0.25, 0.9585, 0.2188, 0.5, 0.1875, 0.5, 0.1875, 0.962, 0.2188, 0.9594, 0.1875, 0.5, 0.1562, 0.5, 0.1562, 0.9646, 0.1792, 0.9632, 0.1875, 0.962, 0.1562, 0.5, 0.125, 0.5, 0.125, 0.9673, 0.1562, 0.9646, 0.125, 0.5, 0.09375, 0.5, 0.09375, 0.9705, 0.125, 0.9673, 0.09375, 0.5, 0.0625, 0.5, 0.0625, 0.9742, 0.09375, 0.9705, 0.0625, 0.5, 0.03125, 0.5, 0.03125, 0.9754, 0.05146, 0.9756, 0.0625, 0.9742, 0.03125, 0.5, 0.0, 0.5, 0.0, 0.9751, 0.03125, 0.9754, 0.6167, 0.05045, 0.6582, 0.02827, 0.7032, 0.4854, 0.75, 0.49, 0.7968, 0.4854, 0.8418, 0.4717, 0.8833, 0.4496, 0.9197, 0.4197, 0.9496, 0.3833, 0.9717, 0.3418, 0.9854, 0.2968, 0.99, 0.25, 0.9854, 0.2968, 0.9717, 0.3418, 0.9496, 0.3833, 0.9197, 0.4197, 0.8833, 0.4496, 0.8418, 0.4717, 0.7968, 0.4854, 0.75, 0.49, 0.7032, 0.4854, 0.6582, 0.02827, 0.6167, 0.05045, 0.5803, 0.08029, 0.5504, 0.1167, 0.5283, 0.1582, 0.5146, 0.2032, 0.51, 0.25, 0.5146, 0.2032, 0.5283, 0.1582, 0.5504, 0.1167, 0.5803, 0.08029, 0.2373, 0.3159, 0.25, 0.3172, 0.25, 0.3864, 0.2236, 0.3838, 0.225, 0.3122, 0.2373, 0.3159, 0.2236, 0.3838, 0.1982, 0.3761, 0.2136, 0.3061, 0.225, 0.3122, 0.1982, 0.3761, 0.1748, 0.3635, 0.2036, 0.2979, 0.2136, 0.3061, 0.1748, 0.3635, 0.1542, 0.3466, 0.1952, 0.2877, 0.2036, 0.2979, 0.1542, 0.3466, 0.1373, 0.326, 0.189, 0.2761, 0.1952, 0.2877, 0.1373, 0.326, 0.1246, 0.3024, 0.1851, 0.2633, 0.189, 0.2761, 0.1246, 0.3024, 0.1169, 0.2767, 0.1838, 0.25, 0.1851, 0.2633, 0.1169, 0.2767, 0.1142, 0.25, 0.1851, 0.2367, 0.1838, 0.25, 0.1142, 0.25, 0.1169, 0.2233, 0.189, 0.2239, 0.1851, 0.2367, 0.1169, 0.2233, 0.1246, 0.1976, 0.1952, 0.2123, 0.189, 0.2239, 0.1246, 0.1976, 0.1373, 0.174, 0.2036, 0.2021, 0.1952, 0.2123, 0.1373, 0.174, 0.1542, 0.1534, 0.2136, 0.1939, 0.2036, 0.2021, 0.1542, 0.1534, 0.1748, 0.1365, 0.225, 0.1878, 0.2136, 0.1939, 0.1748, 0.1365, 0.1982, 0.1239, 0.2373, 0.1841, 0.225, 0.1878, 0.1982, 0.1239, 0.2236, 0.1162, 0.25, 0.1828, 0.2373, 0.1841, 0.2236, 0.1162, 0.25, 0.1136, 0.2627, 0.1841, 0.25, 0.1828, 0.25, 0.1136, 0.2764, 0.1162, 0.275, 0.1878, 0.2627, 0.1841, 0.2764, 0.1162, 0.3018, 0.1239, 0.2864, 0.1939, 0.275, 0.1878, 0.3018, 0.1239, 0.3252, 0.1365, 0.2964, 0.2021, 0.2864, 0.1939, 0.3252, 0.1365, 0.3458, 0.1534, 0.3048, 0.2123, 0.2964, 0.2021, 0.3458, 0.1534, 0.3627, 0.174, 0.311, 0.2239, 0.3048, 0.2123, 0.3627, 0.174, 0.3754, 0.1976, 0.3149, 0.2367, 0.311, 0.2239, 0.3754, 0.1976, 0.3831, 0.2233, 0.3162, 0.25, 0.3149, 0.2367, 0.3831, 0.2233, 0.3858, 0.25, 0.3149, 0.2633, 0.3162, 0.25, 0.3858, 0.25, 0.3831, 0.2767, 0.311, 0.2761, 0.3149, 0.2633, 0.3831, 0.2767, 0.3754, 0.3024, 0.3048, 0.2877, 0.311, 0.2761, 0.3754, 0.3024, 0.3627, 0.326, 0.2964, 0.2979, 0.3048, 0.2877, 0.3627, 0.326, 0.3458, 0.3466, 0.2864, 0.3061, 0.2964, 0.2979, 0.3458, 0.3466, 0.3252, 0.3635, 0.275, 0.3122, 0.2864, 0.3061, 0.3252, 0.3635, 0.3018, 0.3761, 0.2627, 0.3159, 0.275, 0.3122, 0.3018, 0.3761, 0.2764, 0.3838, 0.25, 0.3172, 0.2627, 0.3159, 0.2764, 0.3838, 0.25, 0.3864])
me_cylinder_007.materials.append(mat_metal)
me_cylinder_007.materials.append(mat_concrete)
me_cylinder_007.materials.append(mat_heated)
me_cylinder_007.use_remesh_fix_poles = True
me_cylinder_007.use_remesh_preserve_attributes = False
me_cylinder_007.update()

# ---- objects
ob_camera = bpy.data.objects.new('Camera', cam_camera)
ob_light = bpy.data.objects.new('Light', light_light)
ob_cube_001 = bpy.data.objects.new('Cube.001', me_cube)
ob_cube = bpy.data.objects.new('Cube', me_cube_001)
ob_cylinder = bpy.data.objects.new('Cylinder', me_cylinder)
ob_cylinder_001 = bpy.data.objects.new('Cylinder.001', me_cylinder_001)
ob_cylinder_002 = bpy.data.objects.new('Cylinder.002', me_cylinder_002)
ob_cylinder_003 = bpy.data.objects.new('Cylinder.003', me_cylinder_003)
ob_cylinder_004 = bpy.data.objects.new('Cylinder.004', me_cylinder_005)
ob_cylinder_005 = bpy.data.objects.new('Cylinder.005', me_cylinder_007)

# ---- transforms, parenting, visibility, modifiers, constraints
ob_camera.location = (7.359, -6.926, 4.958)
ob_camera.rotation_euler = (1.109, 0.0, 0.8149)
ob_camera.lock_rotations_4d = False
ob_camera.empty_display_type = 'ARROWS'
ob_camera.color = (0.0, 0.0, 0.0, 0.0)
ob_camera.display_type = 'WIRE'
ob_camera.lineart.crease_threshold = 0.0
ob_light.location = (5.01, -4.897, 12.04)
ob_light.rotation_euler = (0.6503, 0.05522, 1.866)
ob_light.lock_rotations_4d = False
ob_light.empty_display_type = 'ARROWS'
ob_light.color = (0.0, 0.0, 0.0, 0.0)
ob_light.lineart.crease_threshold = 0.0
ob_cube_001.location = (8.318, -1.65, -1.007)
ob_cube_001.scale = (1.0, 1.0, 0.2589)
ob_cube_001.visible_diffuse = False
ob_cube_001.visible_glossy = False
ob_cube_001.visible_transmission = False
ob_cube_001.visible_volume_scatter = False
ob_cube_001.is_shadow_catcher = True
ob_cube.location = (1.001, -0.8736, -0.3855)
ob_cube.rotation_euler = (0.0, -0.0, 0.815)
ob_cube.scale = (2.0, 2.0, 0.5)
ob_cylinder.location = (-0.6839, -0.7296, 0.3656)
ob_cylinder.rotation_euler = (1.571, -0.0, 0.8177)
ob_cylinder.scale = (1.0, 1.0, 2.45)
ob_cylinder_001.location = (0.6839, 0.7296, 0.3656)
ob_cylinder_001.rotation_euler = (1.571, -0.0, 0.8177)
ob_cylinder_001.scale = (1.0, 1.0, 2.45)
ob_cylinder_002.location = (0.342, 0.3648, 0.3656)
ob_cylinder_002.rotation_euler = (1.571, -0.0, 0.8177)
ob_cylinder_002.scale = (1.0, 1.0, 2.45)
ob_cylinder_003.location = (-0.342, -0.3648, 0.3656)
ob_cylinder_003.rotation_euler = (1.571, -0.0, 0.8177)
ob_cylinder_003.scale = (1.0, 1.0, 2.45)
ob_cylinder_004.location = (0.0, 0.0, 0.3656)
ob_cylinder_004.rotation_euler = (1.571, -0.0, 0.8177)
ob_cylinder_004.scale = (1.0, 1.0, 2.45)
ob_cylinder_005.location = (1.739, -1.808, 0.9943)
ob_cylinder_005.rotation_euler = (0.0, -0.0, -0.6794)
ob_cylinder_005.scale = (1.174, 1.174, 1.174)

# ---- collection membership
scene.collection.objects.link(ob_camera)
scene.collection.objects.link(ob_light)
scene.collection.objects.link(ob_cube_001)
col_collection.objects.link(ob_cube)
col_collection_2.objects.link(ob_cylinder)
col_collection_2.objects.link(ob_cylinder_001)
col_collection_2.objects.link(ob_cylinder_002)
col_collection_2.objects.link(ob_cylinder_003)
col_collection_2.objects.link(ob_cylinder_004)
col_smelter.objects.link(ob_cylinder_005)
def _layer_coll(name, lc=None):
    lc = lc or bpy.context.view_layer.layer_collection
    for c in lc.children:
        if c.name == name: return c
        r = _layer_coll(name, c)
        if r: return r
_layer_coll('Collection 2').exclude = True
_layer_coll('Smelter').exclude = True

# ---- scene / render settings (as saved in the file)
scene.camera = ob_camera
scene.frame_start = 1; scene.frame_end = 250; scene.frame_set(1)
scene.render.engine = 'CYCLES'
scene.render.resolution_x = 128
scene.render.resolution_y = 128
scene.render.film_transparent = True
scene.cycles.sampling_pattern = 'TABULATED_SOBOL'
scene.cycles.use_light_tree = False
scene.eevee.gi_visibility_resolution = '64'
scene.eevee.use_gtao = True
scene.eevee.gtao_quality = 0.2352
scene.eevee.gtao_distance = 0.32
scene.eevee.fast_gi_quality = 0.2352
scene.view_settings.view_transform = 'Filmic'
bpy.context.view_layer.update()
